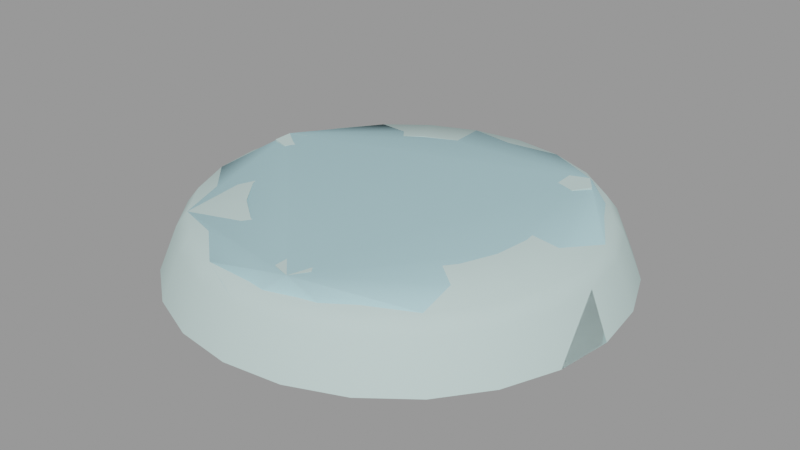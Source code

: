 # Source: groundlight001.blend  (saved by Blender 2.92.15; exported with 4.5.12 LTS)
import bpy
from mathutils import Matrix  # noqa: F401  (used for matrix-valued properties, if any)

bpy.ops.wm.read_factory_settings(use_empty=True)
scene = bpy.context.scene
scene.name = 'groundlight001.qc'

# ---- collections
col_groundlight001 = bpy.data.collections.new('groundlight001'); scene.collection.children.link(col_groundlight001)

# ---- materials (node trees are filled in below, after node groups)
mat_groundlight001_sheet = bpy.data.materials.new('groundlight001_sheet')
mat_groundlight001_sheet.use_transparent_shadow = False
mat_groundlight001_sheet.diffuse_color = (0.5445, 0.7087, 0.6888, 1.0)
mat_phy = bpy.data.materials.new('  phy')
mat_phy.use_transparent_shadow = False
mat_phy.diffuse_color = (0.4582, 0.724, 0.7865, 1.0)

# ---- material node trees

# ---- meshes
me_groundlight001_reference = bpy.data.meshes.new('groundlight001_reference')
me_groundlight001_reference.from_pydata([(-3.883, 1.01, 0.7825), (-4.329, 0.8268, 0.9759), (-3.874, 1.001, 0.9753), (-4.336, 0.8342, 0.7832), (0.8377, -4.456, 0.9763), (0.3485, -3.785, 0.9759), (0.3657, -4.306, 0.9765), (0.8034, -3.611, 0.9753), (1.11, -4.026, 0.9756), (0.831, -4.45, 0.7837), (1.101, -4.018, 0.7829), (0.3411, -3.778, 0.7832), (0.3596, -4.3, 0.7839), (0.7945, -3.602, 0.7825), (3.068, 2.537, 0.7837), (3.347, 2.96, 0.9756), (3.075, 2.53, 0.9763), (3.338, 2.968, 0.7829), (2.578, 3.208, 0.7832), (2.603, 2.68, 0.9765), (2.586, 3.201, 0.9759), (2.597, 2.686, 0.7839), (3.041, 3.375, 0.9753), (3.032, 3.384, 0.7825), (-3.847, 0.1626, 0.7837), (-3.568, 0.586, 0.9756), (-3.84, 0.1562, 0.9763), (-3.576, 0.5937, 0.7829), (-4.312, 0.3057, 0.9765), (-4.318, 0.3119, 0.7839), (-1.237, 4.727, 0.6382), (-1.731, 3.067, 0.8609), (-0.8856, 3.417, 0.8609), (-2.409, 4.241, 0.6382), (-2.458, 2.51, 0.8609), (-3.417, 3.468, 0.6382), (-3.015, 1.783, 0.8609), (-4.189, 2.461, 0.6382), (-3.365, 0.9374, 0.8609), (-4.675, 1.288, 0.6382), (-3.485, 0.02969, 0.8609), (-3.62, 3.672, 0.2664), (-4.439, 2.605, 0.2664), (-2.554, 4.491, 0.2664), (-1.311, 5.005, 0.2664), (0.02206, 5.181, 0.2664), (0.02206, 4.893, 0.6382), (0.02206, 3.537, 0.8609), (-4.839, 2.836, -0.849), (-5.399, 1.482, -0.849), (-4.954, 1.363, 0.2664), (-3.947, 3.998, -0.849), (-2.784, 4.89, -0.849), (-1.431, 5.451, -0.849), (0.02206, 5.642, -0.849), (1.475, 5.451, -0.849), (1.355, 5.005, 0.2664), (1.281, 4.727, 0.6382), (0.9297, 3.417, 0.8609), (2.454, 4.241, 0.6382), (1.776, 3.067, 0.8609), (2.598, 4.491, 0.2664), (3.665, 3.672, 0.2664), (3.461, 3.468, 0.6382), (4.483, 2.605, 0.2664), (4.234, 2.461, 0.6382), (4.998, 1.363, 0.2664), (4.719, 1.288, 0.6382), (5.173, 0.02969, 0.2664), (4.885, 0.02969, 0.6382), (4.998, -1.304, 0.2664), (4.719, -1.229, 0.6382), (4.483, -2.546, 0.2664), (4.234, -2.402, 0.6382), (3.665, -3.613, 0.2664), (3.461, -3.409, 0.6382), (2.598, -4.431, 0.2664), (2.454, -4.182, 0.6382), (2.502, 2.51, 0.8609), (3.059, 1.783, 0.8609), (3.41, 0.9374, 0.8609), (3.529, 0.02969, 0.8609), (3.41, -0.878, 0.8609), (3.059, -1.724, 0.8609), (2.502, -2.45, 0.8609), (1.776, -3.007, 0.8609), (1.281, -4.668, 0.6382), (0.9297, -3.358, 0.8609), (2.828, 4.89, -0.849), (3.991, 3.998, -0.849), (4.883, 2.836, -0.849), (5.443, 1.482, -0.849), (5.635, 0.02969, -0.849), (5.443, -1.423, -0.849), (4.883, -2.777, -0.849), (3.991, -3.939, -0.849), (2.828, -4.831, -0.849), (1.475, -5.392, -0.849), (1.355, -4.946, 0.2664), (0.02206, -5.583, -0.849), (0.02206, -5.122, 0.2664), (-1.431, -5.392, -0.849), (-1.311, -4.946, 0.2664), (-2.784, -4.831, -0.849), (-2.554, -4.431, 0.2664), (-3.947, -3.939, -0.849), (-3.62, -3.613, 0.2664), (-4.839, -2.777, -0.849), (-4.439, -2.546, 0.2664), (-5.399, -1.423, -0.849), (-4.954, -1.304, 0.2664), (-5.591, 0.02969, -0.849), (-5.129, 0.02969, 0.2664), (0.02206, -4.833, 0.6382), (-1.237, -4.668, 0.6382), (-2.409, -4.182, 0.6382), (-3.417, -3.409, 0.6382), (-4.189, -2.402, 0.6382), (-4.675, -1.229, 0.6382), (-4.841, 0.02969, 0.6382), (0.02206, -3.477, 0.8609), (-0.8856, -3.358, 0.8609), (-1.731, -3.007, 0.8609), (-2.458, -2.45, 0.8609), (-3.015, -1.724, 0.8609), (-3.365, -0.878, 0.8609), (2.28, -0.5752, -0.04793), (2.359, 0.02969, -0.04793), (0.02206, 0.02969, 0.1136), (2.28, 0.6346, -0.04793), (2.046, 1.198, -0.04793), (1.675, 1.682, -0.04793), (1.191, 2.054, -0.04793), (0.627, 2.287, -0.04793), (0.02206, 2.367, -0.04793), (-0.5828, 2.287, -0.04793), (-1.147, 2.054, -0.04793), (-1.631, 1.682, -0.04793), (-2.002, 1.198, -0.04793), (-2.235, 0.6346, -0.04793), (-2.315, 0.02969, -0.04793), (-2.235, -0.5752, -0.04793), (-2.002, -1.139, -0.04793), (-1.631, -1.623, -0.04793), (-1.147, -1.994, -0.04793), (-0.5828, -2.228, -0.04793), (-3.365, -0.878, -0.5671), (-3.015, -1.724, -0.5671), (-3.485, 0.02969, -0.5671), (-3.365, 0.9374, -0.5671), (-3.015, 1.783, -0.5671), (-2.458, 2.51, -0.5671), (-1.731, 3.067, -0.5671), (-0.8856, 3.417, -0.5671), (0.02206, 3.537, -0.5671), (0.9297, 3.417, -0.5671), (2.046, -1.139, -0.04793), (3.059, -1.724, -0.5671), (2.502, -2.45, -0.5671), (1.675, -1.623, -0.04793), (1.776, -3.007, -0.5671), (1.191, -1.994, -0.04793), (0.9297, -3.358, -0.5671), (0.627, -2.228, -0.04793), (0.02206, -3.477, -0.5671), (0.02206, -2.307, -0.04793), (-0.8856, -3.358, -0.5671), (-1.731, -3.007, -0.5671), (-2.458, -2.45, -0.5671), (3.41, 0.9374, -0.5671), (3.529, 0.02969, -0.5671), (3.059, 1.783, -0.5671), (2.502, 2.51, -0.5671), (1.776, 3.067, -0.5671), (3.41, -0.878, -0.5671)], [], [(0, 1, 2), (0, 3, 1), (4, 5, 6), (4, 7, 5), (4, 8, 7), (9, 8, 4), (9, 10, 8), (11, 6, 5), (11, 12, 6), (12, 4, 6), (12, 9, 4), (10, 7, 8), (10, 13, 7), (13, 5, 7), (13, 11, 5), (14, 15, 16), (14, 17, 15), (18, 19, 20), (18, 21, 19), (21, 16, 19), (21, 14, 16), (17, 22, 15), (17, 23, 22), (23, 20, 22), (23, 18, 20), (24, 25, 26), (24, 27, 25), (3, 28, 1), (3, 29, 28), (29, 26, 28), (29, 24, 26), (27, 2, 25), (27, 0, 2), (30, 31, 32), (30, 33, 31), (33, 34, 31), (33, 35, 34), (35, 36, 34), (35, 37, 36), (37, 38, 36), (37, 39, 38), (39, 40, 38), (37, 41, 42), (37, 35, 41), (35, 43, 41), (35, 33, 43), (33, 44, 43), (33, 30, 44), (30, 45, 44), (30, 46, 45), (46, 30, 32), (46, 32, 47), (48, 49, 50), (48, 50, 42), (51, 48, 42), (51, 42, 41), (52, 51, 41), (52, 41, 43), (53, 52, 43), (53, 43, 44), (54, 53, 44), (54, 44, 45), (55, 54, 45), (55, 45, 56), (46, 56, 45), (46, 57, 56), (57, 46, 47), (57, 47, 58), (59, 57, 58), (59, 58, 60), (57, 61, 56), (57, 59, 61), (59, 62, 61), (59, 63, 62), (63, 64, 62), (63, 65, 64), (65, 66, 64), (65, 67, 66), (67, 68, 66), (67, 69, 68), (69, 70, 68), (69, 71, 70), (71, 72, 70), (71, 73, 72), (73, 74, 72), (73, 75, 74), (75, 76, 74), (75, 77, 76), (63, 59, 60), (63, 60, 78), (65, 63, 78), (65, 78, 79), (67, 65, 79), (67, 79, 80), (69, 67, 80), (69, 80, 81), (71, 69, 81), (71, 81, 82), (73, 71, 82), (73, 82, 83), (75, 73, 83), (75, 83, 84), (77, 75, 84), (77, 84, 85), (86, 77, 85), (86, 85, 87), (88, 55, 56), (88, 56, 61), (89, 88, 61), (89, 61, 62), (90, 89, 62), (90, 62, 64), (91, 90, 64), (91, 64, 66), (92, 91, 66), (92, 66, 68), (93, 92, 68), (93, 68, 70), (94, 93, 70), (94, 70, 72), (95, 94, 72), (95, 72, 74), (96, 95, 74), (96, 74, 76), (97, 96, 76), (97, 76, 98), (99, 97, 98), (99, 98, 100), (101, 99, 100), (101, 100, 102), (103, 101, 102), (103, 102, 104), (105, 103, 104), (105, 104, 106), (107, 105, 106), (107, 106, 108), (109, 107, 108), (109, 108, 110), (110, 111, 109), (110, 112, 111), (49, 111, 112), (49, 112, 50), (77, 98, 76), (77, 86, 98), (86, 100, 98), (86, 113, 100), (113, 102, 100), (113, 114, 102), (114, 104, 102), (114, 115, 104), (115, 106, 104), (115, 116, 106), (116, 108, 106), (116, 117, 108), (117, 110, 108), (117, 118, 110), (118, 112, 110), (118, 119, 112), (119, 50, 112), (113, 86, 87), (113, 87, 120), (114, 113, 120), (114, 120, 121), (115, 114, 121), (115, 121, 122), (116, 115, 122), (116, 122, 123), (117, 116, 123), (117, 123, 124), (118, 117, 124), (118, 124, 125), (118, 125, 40), (118, 40, 119), (39, 119, 40), (119, 39, 50), (39, 42, 50), (39, 37, 42), (16, 20, 19), (16, 22, 20), (16, 15, 22), (126, 127, 128), (127, 129, 128), (129, 130, 128), (130, 131, 128), (131, 132, 128), (132, 133, 128), (133, 134, 128), (134, 135, 128), (135, 136, 128), (136, 137, 128), (137, 138, 128), (138, 139, 128), (128, 139, 140), (140, 141, 128), (141, 142, 128), (142, 143, 128), (143, 144, 128), (144, 145, 128), (146, 147, 142), (146, 142, 141), (148, 146, 141), (148, 141, 140), (149, 148, 140), (149, 140, 139), (150, 149, 139), (150, 139, 138), (151, 150, 138), (151, 138, 137), (152, 151, 137), (152, 137, 136), (153, 152, 136), (153, 136, 135), (154, 153, 135), (154, 135, 134), (155, 154, 134), (155, 134, 133), (156, 126, 128), (157, 126, 156), (158, 157, 156), (158, 156, 159), (160, 158, 159), (160, 159, 161), (162, 160, 161), (162, 161, 163), (164, 162, 163), (164, 163, 165), (166, 164, 165), (166, 165, 145), (167, 166, 145), (167, 145, 144), (168, 167, 144), (168, 144, 143), (147, 168, 143), (147, 143, 142), (145, 165, 128), (165, 163, 128), (163, 161, 128), (161, 159, 128), (159, 156, 128), (26, 1, 28), (26, 2, 1), (26, 25, 2), (81, 169, 170), (81, 80, 169), (80, 171, 169), (80, 79, 171), (79, 172, 171), (79, 78, 172), (78, 173, 172), (78, 60, 173), (60, 155, 173), (60, 58, 155), (58, 154, 155), (58, 47, 154), (123, 167, 168), (123, 122, 167), (122, 166, 167), (122, 121, 166), (121, 164, 166), (121, 120, 164), (120, 162, 164), (120, 87, 162), (87, 160, 162), (87, 85, 160), (85, 158, 160), (85, 84, 158), (84, 157, 158), (84, 83, 157), (83, 174, 157), (83, 82, 174), (82, 170, 174), (82, 81, 170), (47, 153, 154), (47, 32, 153), (32, 152, 153), (32, 31, 152), (31, 151, 152), (31, 34, 151), (34, 150, 151), (34, 36, 150), (36, 149, 150), (36, 38, 149), (38, 148, 149), (38, 40, 148), (40, 146, 148), (40, 125, 146), (125, 147, 146), (125, 124, 147), (124, 168, 147), (124, 123, 168), (173, 155, 133), (173, 133, 132), (172, 173, 132), (172, 132, 131), (171, 172, 131), (171, 131, 130), (169, 171, 130), (169, 130, 129), (170, 169, 129), (170, 129, 127), (174, 170, 127), (174, 127, 126), (157, 174, 126)])
me_groundlight001_reference.polygons.foreach_set('use_smooth', [True] * 303)
_k = set([(0, 2), (1, 2), (1, 3), (1, 28), (2, 25), (4, 6), (4, 8), (4, 9), (5, 6), (5, 7), (5, 11), (6, 12), (7, 8), (7, 13), (8, 10), (14, 16), (15, 16), (15, 17), (15, 22), (16, 19), (18, 20), (19, 20), (19, 21), (20, 22), (22, 23), (24, 26), (25, 26), (25, 27), (26, 28), (28, 29), (31, 32), (31, 34), (32, 47), (34, 36), (36, 38), (38, 40), (40, 125), (47, 58), (58, 60), (60, 78), (78, 79), (79, 80), (80, 81), (81, 82), (82, 83), (83, 84), (84, 85), (85, 87), (87, 120), (120, 121), (121, 122), (122, 123), (123, 124), (124, 125), (146, 147), (146, 148), (147, 168), (148, 149), (149, 150), (150, 151), (151, 152), (152, 153), (153, 154), (154, 155), (155, 173), (157, 158), (157, 174), (158, 160), (160, 162), (162, 164), (164, 166), (166, 167), (167, 168), (169, 170), (169, 171), (170, 174), (171, 172), (172, 173)])
me_groundlight001_reference.attributes.new('sharp_edge', 'BOOLEAN', 'EDGE').data.foreach_set('value', [ (min(e.vertices), max(e.vertices)) in _k for e in me_groundlight001_reference.edges])
_uv = me_groundlight001_reference.uv_layers.new(name='UVMap')
_uv.uv.foreach_set('vector', [0.1557, 0.9876, 0.1218, 0.9737, 0.1564, 0.9869, 0.1557, 0.9876, 0.1212, 0.9742, 0.1218, 0.9737, 0.05227, 0.8258, 0.015, 0.8769, 0.01631, 0.8372, 0.05227, 0.8258, 0.04966, 0.8902, 0.015, 0.8769, 0.05227, 0.8258, 0.073, 0.8585, 0.04966, 0.8902, 0.05272, 0.8234, 0.07584, 0.8586, 0.05328, 0.8229, 0.05272, 0.8234, 0.07514, 0.8592, 0.07584, 0.8586, 0.01208, 0.8791, 0.01412, 0.8353, 0.0127, 0.8785, 0.01208, 0.8791, 0.01362, 0.8358, 0.01412, 0.8353, 0.01362, 0.8358, 0.05328, 0.8229, 0.01412, 0.8353, 0.01362, 0.8358, 0.05272, 0.8234, 0.05328, 0.8229, 0.07514, 0.8592, 0.05043, 0.893, 0.07584, 0.8586, 0.07514, 0.8592, 0.04969, 0.8937, 0.05043, 0.893, 0.04969, 0.8937, 0.0127, 0.8785, 0.05043, 0.893, 0.04969, 0.8937, 0.01208, 0.8791, 0.0127, 0.8785, 0.08326, 0.9033, 0.1045, 0.9356, 0.08378, 0.9028, 0.08326, 0.9033, 0.1039, 0.9361, 0.1045, 0.9356, 0.04594, 0.9545, 0.04781, 0.9142, 0.0465, 0.9539, 0.04594, 0.9545, 0.04735, 0.9147, 0.04781, 0.9142, 0.04735, 0.9147, 0.08378, 0.9028, 0.04781, 0.9142, 0.04735, 0.9147, 0.08326, 0.9033, 0.08378, 0.9028, 0.1039, 0.9361, 0.08117, 0.9672, 0.1045, 0.9356, 0.1039, 0.9361, 0.08048, 0.9678, 0.08117, 0.9672, 0.08048, 0.9678, 0.0465, 0.9539, 0.08117, 0.9672, 0.08048, 0.9678, 0.04594, 0.9545, 0.0465, 0.9539, 0.1585, 0.923, 0.1798, 0.9553, 0.159, 0.9226, 0.1585, 0.923, 0.1791, 0.9559, 0.1798, 0.9553, 0.1212, 0.9742, 0.1231, 0.9339, 0.1218, 0.9737, 0.1212, 0.9742, 0.1226, 0.9344, 0.1231, 0.9339, 0.1226, 0.9344, 0.159, 0.9226, 0.1231, 0.9339, 0.1226, 0.9344, 0.1585, 0.923, 0.159, 0.9226, 0.1791, 0.9559, 0.1564, 0.9869, 0.1798, 0.9553, 0.1791, 0.9559, 0.1557, 0.9876, 0.1564, 0.9869, 0.3547, 0.8805, 0.3298, 0.7457, 0.3847, 0.7684, 0.3547, 0.8805, 0.2717, 0.8462, 0.3298, 0.7457, 0.2717, 0.8462, 0.2826, 0.7095, 0.3298, 0.7457, 0.2717, 0.8462, 0.2005, 0.7916, 0.2826, 0.7095, 0.2005, 0.7916, 0.2464, 0.6623, 0.2826, 0.7095, 0.2005, 0.7916, 0.1459, 0.7204, 0.2464, 0.6623, 0.1459, 0.7204, 0.2237, 0.6074, 0.2464, 0.6623, 0.1459, 0.7204, 0.1116, 0.6374, 0.2237, 0.6074, 0.1116, 0.6374, 0.2159, 0.5485, 0.2237, 0.6074, 0.1459, 0.7204, 0.1829, 0.8092, 0.1243, 0.7328, 0.1459, 0.7204, 0.2005, 0.7916, 0.1829, 0.8092, 0.2005, 0.7916, 0.2593, 0.8678, 0.1829, 0.8092, 0.2005, 0.7916, 0.2717, 0.8462, 0.2593, 0.8678, 0.2717, 0.8462, 0.3482, 0.9047, 0.2593, 0.8678, 0.2717, 0.8462, 0.3547, 0.8805, 0.3482, 0.9047, 0.3547, 0.8805, 0.4436, 0.9172, 0.3482, 0.9047, 0.3547, 0.8805, 0.4436, 0.8923, 0.4436, 0.9172, 0.4436, 0.8923, 0.3547, 0.8805, 0.3847, 0.7684, 0.4436, 0.8923, 0.3847, 0.7684, 0.4436, 0.7762, 0.05944, 0.7703, 0.01512, 0.6633, 0.08745, 0.6439, 0.05944, 0.7703, 0.08745, 0.6439, 0.1243, 0.7328, 0.1299, 0.8622, 0.05944, 0.7703, 0.1243, 0.7328, 0.1299, 0.8622, 0.1243, 0.7328, 0.1829, 0.8092, 0.2218, 0.9327, 0.1299, 0.8622, 0.1829, 0.8092, 0.2218, 0.9327, 0.1829, 0.8092, 0.2593, 0.8678, 0.3288, 0.977, 0.2218, 0.9327, 0.2593, 0.8678, 0.3288, 0.977, 0.2593, 0.8678, 0.3482, 0.9047, 0.4436, 0.9921, 0.3288, 0.977, 0.3482, 0.9047, 0.4436, 0.9921, 0.3482, 0.9047, 0.4436, 0.9172, 0.5585, 0.977, 0.4436, 0.9921, 0.4436, 0.9172, 0.5585, 0.977, 0.4436, 0.9172, 0.5391, 0.9047, 0.4436, 0.8923, 0.5391, 0.9047, 0.4436, 0.9172, 0.4436, 0.8923, 0.5326, 0.8805, 0.5391, 0.9047, 0.5326, 0.8805, 0.4436, 0.8923, 0.4436, 0.7762, 0.5326, 0.8805, 0.4436, 0.7762, 0.5026, 0.7684, 0.6155, 0.8462, 0.5326, 0.8805, 0.5026, 0.7684, 0.6155, 0.8462, 0.5026, 0.7684, 0.5575, 0.7457, 0.5326, 0.8805, 0.628, 0.8678, 0.5391, 0.9047, 0.5326, 0.8805, 0.6155, 0.8462, 0.628, 0.8678, 0.6155, 0.8462, 0.7044, 0.8092, 0.628, 0.8678, 0.6155, 0.8462, 0.6867, 0.7916, 0.7044, 0.8092, 0.6867, 0.7916, 0.763, 0.7328, 0.7044, 0.8092, 0.6867, 0.7916, 0.7414, 0.7204, 0.763, 0.7328, 0.7414, 0.7204, 0.7998, 0.6439, 0.763, 0.7328, 0.7414, 0.7204, 0.7757, 0.6374, 0.7998, 0.6439, 0.7757, 0.6374, 0.8124, 0.5485, 0.7998, 0.6439, 0.7757, 0.6374, 0.7874, 0.5485, 0.8124, 0.5485, 0.7874, 0.5485, 0.7998, 0.453, 0.8124, 0.5485, 0.7874, 0.5485, 0.7757, 0.4595, 0.7998, 0.453, 0.7757, 0.4595, 0.763, 0.3641, 0.7998, 0.453, 0.7757, 0.4595, 0.7414, 0.3766, 0.763, 0.3641, 0.7414, 0.3766, 0.7044, 0.2877, 0.763, 0.3641, 0.7414, 0.3766, 0.6867, 0.3054, 0.7044, 0.2877, 0.6867, 0.3054, 0.628, 0.2291, 0.7044, 0.2877, 0.6867, 0.3054, 0.6155, 0.2507, 0.628, 0.2291, 0.6867, 0.7916, 0.6155, 0.8462, 0.5575, 0.7457, 0.6867, 0.7916, 0.5575, 0.7457, 0.6047, 0.7095, 0.7414, 0.7204, 0.6867, 0.7916, 0.6047, 0.7095, 0.7414, 0.7204, 0.6047, 0.7095, 0.6409, 0.6623, 0.7757, 0.6374, 0.7414, 0.7204, 0.6409, 0.6623, 0.7757, 0.6374, 0.6409, 0.6623, 0.6636, 0.6074, 0.7874, 0.5485, 0.7757, 0.6374, 0.6636, 0.6074, 0.7874, 0.5485, 0.6636, 0.6074, 0.6714, 0.5485, 0.7757, 0.4595, 0.7874, 0.5485, 0.6714, 0.5485, 0.7757, 0.4595, 0.6714, 0.5485, 0.6636, 0.4895, 0.7414, 0.3766, 0.7757, 0.4595, 0.6636, 0.4895, 0.7414, 0.3766, 0.6636, 0.4895, 0.6409, 0.4346, 0.6867, 0.3054, 0.7414, 0.3766, 0.6409, 0.4346, 0.6867, 0.3054, 0.6409, 0.4346, 0.6047, 0.3874, 0.6155, 0.2507, 0.6867, 0.3054, 0.6047, 0.3874, 0.6155, 0.2507, 0.6047, 0.3874, 0.5575, 0.3512, 0.5326, 0.2164, 0.6155, 0.2507, 0.5575, 0.3512, 0.5326, 0.2164, 0.5575, 0.3512, 0.5026, 0.3285, 0.6655, 0.9327, 0.5585, 0.977, 0.5391, 0.9047, 0.6655, 0.9327, 0.5391, 0.9047, 0.628, 0.8678, 0.7573, 0.8622, 0.6655, 0.9327, 0.628, 0.8678, 0.7573, 0.8622, 0.628, 0.8678, 0.7044, 0.8092, 0.8278, 0.7703, 0.7573, 0.8622, 0.7044, 0.8092, 0.8278, 0.7703, 0.7044, 0.8092, 0.763, 0.7328, 0.8722, 0.6633, 0.8278, 0.7703, 0.763, 0.7328, 0.8722, 0.6633, 0.763, 0.7328, 0.7998, 0.6439, 0.8873, 0.5485, 0.8722, 0.6633, 0.7998, 0.6439, 0.8873, 0.5485, 0.7998, 0.6439, 0.8124, 0.5485, 0.8722, 0.4336, 0.8873, 0.5485, 0.8124, 0.5485, 0.8722, 0.4336, 0.8124, 0.5485, 0.7998, 0.453, 0.8278, 0.3266, 0.8722, 0.4336, 0.7998, 0.453, 0.8278, 0.3266, 0.7998, 0.453, 0.763, 0.3641, 0.7573, 0.2348, 0.8278, 0.3266, 0.763, 0.3641, 0.7573, 0.2348, 0.763, 0.3641, 0.7044, 0.2877, 0.6655, 0.1643, 0.7573, 0.2348, 0.7044, 0.2877, 0.6655, 0.1643, 0.7044, 0.2877, 0.628, 0.2291, 0.5585, 0.1199, 0.6655, 0.1643, 0.628, 0.2291, 0.5585, 0.1199, 0.628, 0.2291, 0.5391, 0.1923, 0.4436, 0.1048, 0.5585, 0.1199, 0.5391, 0.1923, 0.4436, 0.1048, 0.5391, 0.1923, 0.4436, 0.1797, 0.3288, 0.1199, 0.4436, 0.1048, 0.4436, 0.1797, 0.3288, 0.1199, 0.4436, 0.1797, 0.3482, 0.1923, 0.2218, 0.1643, 0.3288, 0.1199, 0.3482, 0.1923, 0.2218, 0.1643, 0.3482, 0.1923, 0.2593, 0.2291, 0.1299, 0.2348, 0.2218, 0.1643, 0.2593, 0.2291, 0.1299, 0.2348, 0.2593, 0.2291, 0.1829, 0.2877, 0.05944, 0.3266, 0.1299, 0.2348, 0.1829, 0.2877, 0.05944, 0.3266, 0.1829, 0.2877, 0.1243, 0.3641, 0.01512, 0.4336, 0.05944, 0.3266, 0.1243, 0.3641, 0.01512, 0.4336, 0.1243, 0.3641, 0.08745, 0.453, 0.08745, 0.453, 0.0, 0.5485, 0.01512, 0.4336, 0.08745, 0.453, 0.07488, 0.5485, 0.0, 0.5485, 0.01512, 0.6633, 0.0, 0.5485, 0.07488, 0.5485, 0.01512, 0.6633, 0.07488, 0.5485, 0.08745, 0.6439, 0.6155, 0.2507, 0.5391, 0.1923, 0.628, 0.2291, 0.6155, 0.2507, 0.5326, 0.2164, 0.5391, 0.1923, 0.5326, 0.2164, 0.4436, 0.1797, 0.5391, 0.1923, 0.5326, 0.2164, 0.4436, 0.2047, 0.4436, 0.1797, 0.4436, 0.2047, 0.3482, 0.1923, 0.4436, 0.1797, 0.4436, 0.2047, 0.3547, 0.2164, 0.3482, 0.1923, 0.3547, 0.2164, 0.2593, 0.2291, 0.3482, 0.1923, 0.3547, 0.2164, 0.2717, 0.2507, 0.2593, 0.2291, 0.2717, 0.2507, 0.1829, 0.2877, 0.2593, 0.2291, 0.2717, 0.2507, 0.2005, 0.3054, 0.1829, 0.2877, 0.2005, 0.3054, 0.1243, 0.3641, 0.1829, 0.2877, 0.2005, 0.3054, 0.1459, 0.3766, 0.1243, 0.3641, 0.1459, 0.3766, 0.08745, 0.453, 0.1243, 0.3641, 0.1459, 0.3766, 0.1116, 0.4595, 0.08745, 0.453, 0.1116, 0.4595, 0.07488, 0.5485, 0.08745, 0.453, 0.1116, 0.4595, 0.09984, 0.5485, 0.07488, 0.5485, 0.09984, 0.5485, 0.08745, 0.6439, 0.07488, 0.5485, 0.4436, 0.2047, 0.5326, 0.2164, 0.5026, 0.3285, 0.4436, 0.2047, 0.5026, 0.3285, 0.4436, 0.3207, 0.3547, 0.2164, 0.4436, 0.2047, 0.4436, 0.3207, 0.3547, 0.2164, 0.4436, 0.3207, 0.3847, 0.3285, 0.2717, 0.2507, 0.3547, 0.2164, 0.3847, 0.3285, 0.2717, 0.2507, 0.3847, 0.3285, 0.3298, 0.3512, 0.2005, 0.3054, 0.2717, 0.2507, 0.3298, 0.3512, 0.2005, 0.3054, 0.3298, 0.3512, 0.2826, 0.3874, 0.1459, 0.3766, 0.2005, 0.3054, 0.2826, 0.3874, 0.1459, 0.3766, 0.2826, 0.3874, 0.2464, 0.4346, 0.1116, 0.4595, 0.1459, 0.3766, 0.2464, 0.4346, 0.1116, 0.4595, 0.2464, 0.4346, 0.2237, 0.4895, 0.1116, 0.4595, 0.2237, 0.4895, 0.2159, 0.5485, 0.1116, 0.4595, 0.2159, 0.5485, 0.09984, 0.5485, 0.1116, 0.6374, 0.09984, 0.5485, 0.2159, 0.5485, 0.09984, 0.5485, 0.1116, 0.6374, 0.08745, 0.6439, 0.1116, 0.6374, 0.1243, 0.7328, 0.08745, 0.6439, 0.1116, 0.6374, 0.1459, 0.7204, 0.1243, 0.7328, 0.08378, 0.9028, 0.0465, 0.9539, 0.04781, 0.9142, 0.08378, 0.9028, 0.08117, 0.9672, 0.0465, 0.9539, 0.08378, 0.9028, 0.1045, 0.9356, 0.08117, 0.9672, 0.5838, 0.5124, 0.5888, 0.55, 0.4436, 0.55, 0.5888, 0.55, 0.5838, 0.5876, 0.4436, 0.55, 0.5838, 0.5876, 0.5693, 0.6226, 0.4436, 0.55, 0.5693, 0.6226, 0.5463, 0.6526, 0.4436, 0.55, 0.5463, 0.6526, 0.5162, 0.6757, 0.4436, 0.55, 0.5162, 0.6757, 0.4812, 0.6902, 0.4436, 0.55, 0.4812, 0.6902, 0.4436, 0.6951, 0.4436, 0.55, 0.4436, 0.6951, 0.4061, 0.6902, 0.4436, 0.55, 0.4061, 0.6902, 0.3711, 0.6757, 0.4436, 0.55, 0.3711, 0.6757, 0.341, 0.6526, 0.4436, 0.55, 0.341, 0.6526, 0.3179, 0.6226, 0.4436, 0.55, 0.3179, 0.6226, 0.3034, 0.5876, 0.4436, 0.55, 0.4436, 0.55, 0.3034, 0.5876, 0.2985, 0.55, 0.2985, 0.55, 0.3034, 0.5124, 0.4436, 0.55, 0.3034, 0.5124, 0.3179, 0.4774, 0.4436, 0.55, 0.3179, 0.4774, 0.341, 0.4474, 0.4436, 0.55, 0.341, 0.4474, 0.3711, 0.4243, 0.4436, 0.55, 0.3711, 0.4243, 0.4061, 0.4098, 0.4436, 0.55, 0.2333, 0.4936, 0.255, 0.4411, 0.3179, 0.4774, 0.2333, 0.4936, 0.3179, 0.4774, 0.3034, 0.5124, 0.2259, 0.55, 0.2333, 0.4936, 0.3034, 0.5124, 0.2259, 0.55, 0.3034, 0.5124, 0.2985, 0.55, 0.2333, 0.6064, 0.2259, 0.55, 0.2985, 0.55, 0.2333, 0.6064, 0.2985, 0.55, 0.3034, 0.5876, 0.255, 0.6589, 0.2333, 0.6064, 0.3034, 0.5876, 0.255, 0.6589, 0.3034, 0.5876, 0.3179, 0.6226, 0.2896, 0.704, 0.255, 0.6589, 0.3179, 0.6226, 0.2896, 0.704, 0.3179, 0.6226, 0.341, 0.6526, 0.3347, 0.7386, 0.2896, 0.704, 0.341, 0.6526, 0.3347, 0.7386, 0.341, 0.6526, 0.3711, 0.6757, 0.3873, 0.7603, 0.3347, 0.7386, 0.3711, 0.6757, 0.3873, 0.7603, 0.3711, 0.6757, 0.4061, 0.6902, 0.4436, 0.7678, 0.3873, 0.7603, 0.4061, 0.6902, 0.4436, 0.7678, 0.4061, 0.6902, 0.4436, 0.6951, 0.5, 0.7603, 0.4436, 0.7678, 0.4436, 0.6951, 0.5, 0.7603, 0.4436, 0.6951, 0.4812, 0.6902, 0.5693, 0.4774, 0.5838, 0.5124, 0.4436, 0.55, 0.6322, 0.4411, 0.5838, 0.5124, 0.5693, 0.4774, 0.5976, 0.396, 0.6322, 0.4411, 0.5693, 0.4774, 0.5976, 0.396, 0.5693, 0.4774, 0.5463, 0.4474, 0.5525, 0.3614, 0.5976, 0.396, 0.5463, 0.4474, 0.5525, 0.3614, 0.5463, 0.4474, 0.5162, 0.4243, 0.5, 0.3396, 0.5525, 0.3614, 0.5162, 0.4243, 0.5, 0.3396, 0.5162, 0.4243, 0.4812, 0.4098, 0.4436, 0.3322, 0.5, 0.3396, 0.4812, 0.4098, 0.4436, 0.3322, 0.4812, 0.4098, 0.4436, 0.4049, 0.3873, 0.3396, 0.4436, 0.3322, 0.4436, 0.4049, 0.3873, 0.3396, 0.4436, 0.4049, 0.4061, 0.4098, 0.3347, 0.3614, 0.3873, 0.3396, 0.4061, 0.4098, 0.3347, 0.3614, 0.4061, 0.4098, 0.3711, 0.4243, 0.2896, 0.396, 0.3347, 0.3614, 0.3711, 0.4243, 0.2896, 0.396, 0.3711, 0.4243, 0.341, 0.4474, 0.255, 0.4411, 0.2896, 0.396, 0.341, 0.4474, 0.255, 0.4411, 0.341, 0.4474, 0.3179, 0.4774, 0.4061, 0.4098, 0.4436, 0.4049, 0.4436, 0.55, 0.4436, 0.4049, 0.4812, 0.4098, 0.4436, 0.55, 0.4812, 0.4098, 0.5162, 0.4243, 0.4436, 0.55, 0.5162, 0.4243, 0.5463, 0.4474, 0.4436, 0.55, 0.5463, 0.4474, 0.5693, 0.4774, 0.4436, 0.55, 0.159, 0.9226, 0.1218, 0.9737, 0.1231, 0.9339, 0.159, 0.9226, 0.1564, 0.9869, 0.1218, 0.9737, 0.159, 0.9226, 0.1798, 0.9553, 0.1564, 0.9869, 1.0, 0.25, 0.9084, 0.2083, 0.9084, 0.25, 1.0, 0.25, 1.0, 0.2083, 0.9084, 0.2083, 1.0, 0.2083, 0.9084, 0.1667, 0.9084, 0.2083, 1.0, 0.2083, 1.0, 0.1667, 0.9084, 0.1667, 1.0, 0.1667, 0.9084, 0.125, 0.9084, 0.1667, 1.0, 0.1667, 1.0, 0.125, 0.9084, 0.125, 1.0, 0.125, 0.9084, 0.08333, 0.9084, 0.125, 1.0, 0.125, 1.0, 0.08333, 0.9084, 0.08333, 1.0, 0.08333, 0.9084, 0.04167, 0.9084, 0.08333, 1.0, 0.08333, 1.0, 0.04167, 0.9084, 0.04167, 1.0, 0.04167, 0.9084, 0.0, 0.9084, 0.04167, 1.0, 0.04167, 1.0, 0.0, 0.9084, 0.0, 1.0, 0.625, 0.9084, 0.5833, 0.9084, 0.625, 1.0, 0.625, 1.0, 0.5833, 0.9084, 0.5833, 1.0, 0.5833, 0.9084, 0.5417, 0.9084, 0.5833, 1.0, 0.5833, 1.0, 0.5417, 0.9084, 0.5417, 1.0, 0.5417, 0.9084, 0.5, 0.9084, 0.5417, 1.0, 0.5417, 1.0, 0.5, 0.9084, 0.5, 1.0, 0.5, 0.9084, 0.4583, 0.9084, 0.5, 1.0, 0.5, 1.0, 0.4583, 0.9084, 0.4583, 1.0, 0.4583, 0.9084, 0.4167, 0.9084, 0.4583, 1.0, 0.4583, 1.0, 0.4167, 0.9084, 0.4167, 1.0, 0.4167, 0.9084, 0.375, 0.9084, 0.4167, 1.0, 0.4167, 1.0, 0.375, 0.9084, 0.375, 1.0, 0.375, 0.9084, 0.3333, 0.9084, 0.375, 1.0, 0.375, 1.0, 0.3333, 0.9084, 0.3333, 1.0, 0.3333, 0.9084, 0.2917, 0.9084, 0.3333, 1.0, 0.3333, 1.0, 0.2917, 0.9084, 0.2917, 1.0, 0.2917, 0.9084, 0.25, 0.9084, 0.2917, 1.0, 0.2917, 1.0, 0.25, 0.9084, 0.25, 1.0, 1.0, 0.9084, 0.9583, 0.9084, 1.0, 1.0, 1.0, 1.0, 0.9583, 0.9084, 0.9583, 1.0, 0.9583, 0.9084, 0.9167, 0.9084, 0.9583, 1.0, 0.9583, 1.0, 0.9167, 0.9084, 0.9167, 1.0, 0.9167, 0.9084, 0.875, 0.9084, 0.9167, 1.0, 0.9167, 1.0, 0.875, 0.9084, 0.875, 1.0, 0.875, 0.9084, 0.8333, 0.9084, 0.875, 1.0, 0.875, 1.0, 0.8333, 0.9084, 0.8333, 1.0, 0.8333, 0.9084, 0.7917, 0.9084, 0.8333, 1.0, 0.8333, 1.0, 0.7917, 0.9084, 0.7917, 1.0, 0.7917, 0.9084, 0.75, 0.9084, 0.7917, 1.0, 0.7917, 1.0, 0.75, 0.9084, 0.75, 1.0, 0.75, 0.9084, 0.7083, 0.9084, 0.75, 1.0, 0.75, 1.0, 0.7083, 0.9084, 0.7083, 1.0, 0.7083, 0.9084, 0.6667, 0.9084, 0.7083, 1.0, 0.7083, 1.0, 0.6667, 0.9084, 0.6667, 1.0, 0.6667, 0.9084, 0.625, 0.9084, 0.6667, 1.0, 0.6667, 1.0, 0.625, 0.9084, 0.625, 0.5525, 0.7386, 0.5, 0.7603, 0.4812, 0.6902, 0.5525, 0.7386, 0.4812, 0.6902, 0.5162, 0.6757, 0.5976, 0.704, 0.5525, 0.7386, 0.5162, 0.6757, 0.5976, 0.704, 0.5162, 0.6757, 0.5463, 0.6526, 0.6322, 0.6589, 0.5976, 0.704, 0.5463, 0.6526, 0.6322, 0.6589, 0.5463, 0.6526, 0.5693, 0.6226, 0.654, 0.6064, 0.6322, 0.6589, 0.5693, 0.6226, 0.654, 0.6064, 0.5693, 0.6226, 0.5838, 0.5876, 0.6614, 0.55, 0.654, 0.6064, 0.5838, 0.5876, 0.6614, 0.55, 0.5838, 0.5876, 0.5888, 0.55, 0.654, 0.4936, 0.6614, 0.55, 0.5888, 0.55, 0.654, 0.4936, 0.5888, 0.55, 0.5838, 0.5124, 0.6322, 0.4411, 0.654, 0.4936, 0.5838, 0.5124])
_uv.active_render = True
_uv = me_groundlight001_reference.uv_layers.new(name='lightmap')
_uv.uv.foreach_set('vector', [0.2065, 0.8626, 0.2263, 0.8202, 0.2263, 0.8626, 0.06718, 0.1384, 0.06718, 0.1808, 0.04746, 0.1808, 0.2293, 0.9081, 0.2717, 0.8656, 0.2717, 0.9081, 0.4555, 0.9525, 0.5435, 0.9101, 0.4555, 0.9101, 0.9565, 0.04445, 0.999, 0.04445, 0.999, 0.002002, 0.07018, 0.1808, 0.08991, 0.1384, 0.08991, 0.1808, 0.249, 0.8202, 0.249, 0.8626, 0.2293, 0.8626, 0.1838, 0.9081, 0.2035, 0.8656, 0.2035, 0.9081, 0.1828, 0.9071, 0.1828, 0.8646, 0.2025, 0.8646, 0.252, 0.8626, 0.2717, 0.8202, 0.2717, 0.8626, 0.02173, 0.09291, 0.02173, 0.1354, 0.002002, 0.1354, 0.02473, 0.1354, 0.04445, 0.09291, 0.04445, 0.1354, 0.2035, 0.8202, 0.2035, 0.8626, 0.1838, 0.8626, 0.2065, 0.9081, 0.2263, 0.8656, 0.2263, 0.9081, 0.2055, 0.9071, 0.2055, 0.8646, 0.2253, 0.8646, 0.248, 0.8192, 0.2283, 0.8616, 0.2283, 0.8192, 0.02173, 0.1384, 0.02173, 0.1808, 0.002002, 0.1808, 0.02473, 0.1808, 0.04445, 0.1384, 0.04445, 0.1808, 0.06718, 0.09291, 0.06718, 0.1354, 0.04746, 0.1354, 0.07018, 0.1354, 0.08991, 0.09291, 0.08991, 0.1354, 0.251, 0.8616, 0.251, 0.8192, 0.2707, 0.8192, 0.2025, 0.8192, 0.1828, 0.8616, 0.1828, 0.8192, 0.9763, 0.04746, 0.9763, 0.08991, 0.9565, 0.08991, 0.2253, 0.8192, 0.2055, 0.8616, 0.2055, 0.8192, 0.04646, 0.1798, 0.04646, 0.1374, 0.06618, 0.1374, 0.08891, 0.1374, 0.06918, 0.1798, 0.06918, 0.1374, 0.001001, 0.1798, 0.001001, 0.1374, 0.02073, 0.1374, 0.04345, 0.1374, 0.02373, 0.1798, 0.02373, 0.1374, 0.04646, 0.1344, 0.04646, 0.09191, 0.06618, 0.09191, 0.08891, 0.09191, 0.06918, 0.1344, 0.06918, 0.09191, 0.001001, 0.1344, 0.001001, 0.09191, 0.02073, 0.09191, 0.04345, 0.09191, 0.02373, 0.1344, 0.02373, 0.09191, 0.9555, 0.08891, 0.9555, 0.04646, 0.9753, 0.04646, 0.6354, 0.7293, 0.5475, 0.8172, 0.6354, 0.8172, 0.1838, 0.8172, 0.2717, 0.8172, 0.2717, 0.7293, 0.6354, 0.3656, 0.5475, 0.4535, 0.6354, 0.4535, 0.002002, 0.3626, 0.08991, 0.3626, 0.08991, 0.2747, 0.2717, 0.002002, 0.1838, 0.08991, 0.2717, 0.08991, 0.09291, 0.3626, 0.1808, 0.3626, 0.1808, 0.2747, 0.8172, 0.2747, 0.7293, 0.3626, 0.8172, 0.3626, 0.09291, 0.6354, 0.1808, 0.6354, 0.1808, 0.5475, 0.1808, 0.7293, 0.09291, 0.8172, 0.1808, 0.8172, 0.9111, 0.4535, 0.9535, 0.3656, 0.9535, 0.4535, 0.09291, 0.999, 0.1808, 0.999, 0.1808, 0.9565, 0.9081, 0.9111, 0.8202, 0.9535, 0.9081, 0.9535, 0.8626, 0.4565, 0.8626, 0.5445, 0.8202, 0.5445, 0.9111, 0.6354, 0.9535, 0.5475, 0.9535, 0.6354, 0.1798, 0.9555, 0.09191, 0.9555, 0.09191, 0.998, 0.8172, 0.8202, 0.7293, 0.8626, 0.8172, 0.8626, 0.8626, 0.6384, 0.8626, 0.7263, 0.8202, 0.7263, 0.09291, 0.2717, 0.1808, 0.2717, 0.1808, 0.1838, 0.5445, 0.7293, 0.4565, 0.8172, 0.5445, 0.8172, 0.2717, 0.6384, 0.2717, 0.7263, 0.1838, 0.7263, 0.2747, 0.7263, 0.3626, 0.6384, 0.3626, 0.7263, 0.1808, 0.09291, 0.1808, 0.1808, 0.09291, 0.1808, 0.7293, 0.7263, 0.8172, 0.6384, 0.8172, 0.7263, 0.08991, 0.6384, 0.08991, 0.7263, 0.002002, 0.7263, 0.5475, 0.5445, 0.6354, 0.4565, 0.6354, 0.5445, 0.09191, 0.1798, 0.09191, 0.09191, 0.1798, 0.09191, 0.3656, 0.7263, 0.4535, 0.6384, 0.4535, 0.7263, 0.5445, 0.6384, 0.5445, 0.7263, 0.4565, 0.7263, 0.002002, 0.9081, 0.08991, 0.8202, 0.08991, 0.9081, 0.9081, 0.09291, 0.9081, 0.1808, 0.8202, 0.1808, 0.09291, 0.9081, 0.1808, 0.8202, 0.1808, 0.9081, 0.3626, 0.8656, 0.2747, 0.9081, 0.3626, 0.9081, 0.8626, 0.7293, 0.8626, 0.8172, 0.8202, 0.8172, 0.7293, 0.6354, 0.8172, 0.6354, 0.8172, 0.5475, 0.1828, 0.08891, 0.2707, 0.001001, 0.1828, 0.001001, 0.1798, 0.1828, 0.09191, 0.1828, 0.09191, 0.2707, 0.6354, 0.09291, 0.5475, 0.1808, 0.6354, 0.1808, 0.9525, 0.5465, 0.9101, 0.6344, 0.9101, 0.5465, 0.9081, 0.1838, 0.9081, 0.2717, 0.8656, 0.2717, 0.4535, 0.8656, 0.3656, 0.9081, 0.4535, 0.9081, 0.6384, 0.9535, 0.7263, 0.9535, 0.7263, 0.9111, 0.8192, 0.9525, 0.9071, 0.9101, 0.8192, 0.9101, 0.9535, 0.4565, 0.9535, 0.5445, 0.9111, 0.5445, 0.8172, 0.9111, 0.7293, 0.9535, 0.8172, 0.9535, 0.9101, 0.5435, 0.9101, 0.4555, 0.9525, 0.4555, 0.7283, 0.9525, 0.8162, 0.9101, 0.7283, 0.9101, 0.9535, 0.8202, 0.9535, 0.9081, 0.9111, 0.9081, 0.9525, 0.3646, 0.9101, 0.4525, 0.9101, 0.3646, 0.8626, 0.2747, 0.8626, 0.3626, 0.8202, 0.3626, 0.4535, 0.8202, 0.3656, 0.8626, 0.4535, 0.8626, 0.8626, 0.1838, 0.8626, 0.2717, 0.8202, 0.2717, 0.3626, 0.8202, 0.2747, 0.8626, 0.3626, 0.8626, 0.7253, 0.9101, 0.6374, 0.9101, 0.6374, 0.9525, 0.6354, 0.8202, 0.5475, 0.8626, 0.6354, 0.8626, 0.8626, 0.3656, 0.8626, 0.4535, 0.8202, 0.4535, 0.7293, 0.4535, 0.8172, 0.4535, 0.8172, 0.3656, 0.08991, 0.5475, 0.002002, 0.6354, 0.08991, 0.6354, 0.08891, 0.2737, 0.001001, 0.2737, 0.001001, 0.3616, 0.2717, 0.5475, 0.1838, 0.6354, 0.2717, 0.6354, 0.5475, 0.2717, 0.6354, 0.2717, 0.6354, 0.1838, 0.6354, 0.2747, 0.5475, 0.3626, 0.6354, 0.3626, 0.1798, 0.2737, 0.09191, 0.2737, 0.09191, 0.3616, 0.001001, 0.6344, 0.08891, 0.5465, 0.001001, 0.5465, 0.2747, 0.6354, 0.3626, 0.6354, 0.3626, 0.5475, 0.5465, 0.1798, 0.6344, 0.09191, 0.5465, 0.09191, 0.1798, 0.5465, 0.09191, 0.5465, 0.09191, 0.6344, 0.1828, 0.6344, 0.2707, 0.5465, 0.1828, 0.5465, 0.6344, 0.1828, 0.5465, 0.1828, 0.5465, 0.2707, 0.5465, 0.3616, 0.6344, 0.2737, 0.5465, 0.2737, 0.3616, 0.5465, 0.2737, 0.5465, 0.2737, 0.6344, 0.4535, 0.7293, 0.3656, 0.8172, 0.4535, 0.8172, 0.7293, 0.5445, 0.8172, 0.5445, 0.8172, 0.4565, 0.5465, 0.4525, 0.6344, 0.3646, 0.5465, 0.3646, 0.1808, 0.6384, 0.1808, 0.7263, 0.09291, 0.7263, 0.6344, 0.4555, 0.5465, 0.5435, 0.5465, 0.4555, 0.7263, 0.6384, 0.7263, 0.7263, 0.6384, 0.7263, 0.7293, 0.08991, 0.8172, 0.002002, 0.8172, 0.08991, 0.08991, 0.7293, 0.08991, 0.8172, 0.002002, 0.8172, 0.6384, 0.3626, 0.7263, 0.2747, 0.7263, 0.3626, 0.7263, 0.7293, 0.7263, 0.8172, 0.6384, 0.8172, 0.7293, 0.8172, 0.8172, 0.7293, 0.8172, 0.8172, 0.9081, 0.002002, 0.9081, 0.08991, 0.8202, 0.08991, 0.6384, 0.5445, 0.7263, 0.4565, 0.7263, 0.5445, 0.001001, 0.7253, 0.001001, 0.6374, 0.08891, 0.6374, 0.6384, 0.2717, 0.7263, 0.1838, 0.7263, 0.2717, 0.09191, 0.7253, 0.09191, 0.6374, 0.1798, 0.6374, 0.7253, 0.1828, 0.6374, 0.2707, 0.6374, 0.1828, 0.1828, 0.7253, 0.1828, 0.6374, 0.2707, 0.6374, 0.3616, 0.6374, 0.2737, 0.7253, 0.2737, 0.6374, 0.7263, 0.3656, 0.7263, 0.4535, 0.6384, 0.4535, 0.6384, 0.6354, 0.7263, 0.5475, 0.7263, 0.6354, 0.6354, 0.6384, 0.6354, 0.7263, 0.5475, 0.7263, 0.7253, 0.2737, 0.6374, 0.3616, 0.6374, 0.2737, 0.6374, 0.4525, 0.6374, 0.3646, 0.7253, 0.3646, 0.4525, 0.6374, 0.3646, 0.7253, 0.3646, 0.6374, 0.4555, 0.7253, 0.4555, 0.6374, 0.5435, 0.6374, 0.7253, 0.4555, 0.6374, 0.5435, 0.6374, 0.4555, 0.5465, 0.7253, 0.5465, 0.6374, 0.6344, 0.6374, 0.7253, 0.5465, 0.6374, 0.6344, 0.6374, 0.5465, 0.6374, 0.7253, 0.6374, 0.6374, 0.7253, 0.6374, 0.8162, 0.001001, 0.7283, 0.08891, 0.7283, 0.001001, 0.001001, 0.8162, 0.001001, 0.7283, 0.08891, 0.7283, 0.8162, 0.6374, 0.7283, 0.7253, 0.7283, 0.6374, 0.6374, 0.8162, 0.6374, 0.7283, 0.7253, 0.7283, 0.8162, 0.7283, 0.7283, 0.8162, 0.7283, 0.7283, 0.9071, 0.001001, 0.8192, 0.08891, 0.8192, 0.001001, 0.001001, 0.9071, 0.001001, 0.8192, 0.08891, 0.8192, 0.8192, 0.1798, 0.8192, 0.09191, 0.9071, 0.09191, 0.1798, 0.8192, 0.09191, 0.9071, 0.09191, 0.8192, 0.7263, 0.8202, 0.6384, 0.8626, 0.7263, 0.8626, 0.8626, 0.5475, 0.8626, 0.6354, 0.8202, 0.6354, 0.5445, 0.8202, 0.4565, 0.8626, 0.5445, 0.8626, 0.8192, 0.4525, 0.8192, 0.3646, 0.8616, 0.3646, 0.4555, 0.8616, 0.5435, 0.8192, 0.4555, 0.8192, 0.8192, 0.3616, 0.8192, 0.2737, 0.8616, 0.2737, 0.3646, 0.8616, 0.4525, 0.8192, 0.3646, 0.8192, 0.8192, 0.2707, 0.8192, 0.1828, 0.8616, 0.1828, 0.2737, 0.8616, 0.3616, 0.8192, 0.2737, 0.8192, 0.9101, 0.9071, 0.9101, 0.8192, 0.9525, 0.8192, 0.5465, 0.8616, 0.6344, 0.8192, 0.5465, 0.8192, 0.8192, 0.5435, 0.8192, 0.4555, 0.8616, 0.4555, 0.6374, 0.8616, 0.7253, 0.8192, 0.6374, 0.8192, 0.8192, 0.6344, 0.8192, 0.5465, 0.8616, 0.5465, 0.7283, 0.8616, 0.8162, 0.8192, 0.7283, 0.8192, 0.8192, 0.7253, 0.8192, 0.6374, 0.8616, 0.6374, 0.2737, 0.9071, 0.3616, 0.8646, 0.2737, 0.8646, 0.2747, 0.8172, 0.3626, 0.8172, 0.3626, 0.7293, 0.5465, 0.8162, 0.6344, 0.7283, 0.5465, 0.7283, 0.8162, 0.5465, 0.7283, 0.5465, 0.7283, 0.6344, 0.4555, 0.8162, 0.5435, 0.7283, 0.4555, 0.7283, 0.8162, 0.4555, 0.7283, 0.4555, 0.7283, 0.5435, 0.8172, 0.1838, 0.7293, 0.2717, 0.8172, 0.2717, 0.8162, 0.3646, 0.7283, 0.3646, 0.7283, 0.4525, 0.3646, 0.8162, 0.4525, 0.7283, 0.3646, 0.7283, 0.3616, 0.7283, 0.2737, 0.7283, 0.2737, 0.8162, 0.7283, 0.3616, 0.8162, 0.2737, 0.7283, 0.2737, 0.2707, 0.7283, 0.1828, 0.7283, 0.1828, 0.8162, 0.7283, 0.2707, 0.8162, 0.1828, 0.7283, 0.1828, 0.09191, 0.8162, 0.09191, 0.7283, 0.1798, 0.7283, 0.7293, 0.1808, 0.8172, 0.09291, 0.8172, 0.1808, 0.8162, 0.09191, 0.7283, 0.09191, 0.7283, 0.1798, 0.8192, 0.8162, 0.8192, 0.7283, 0.8616, 0.7283, 0.3646, 0.9071, 0.4525, 0.8646, 0.3646, 0.8646, 0.8646, 0.2707, 0.8646, 0.1828, 0.9071, 0.1828, 0.9111, 0.9535, 0.9535, 0.9111, 0.9535, 0.9535, 0.3656, 0.9535, 0.4535, 0.9111, 0.4535, 0.9535, 0.2707, 0.8646, 0.2283, 0.8646, 0.2283, 0.9071, 0.5445, 0.8656, 0.5445, 0.9081, 0.4565, 0.9081, 0.4555, 0.9071, 0.4555, 0.8646, 0.5435, 0.8646, 0.8172, 0.9081, 0.8172, 0.8656, 0.7293, 0.9081, 0.9111, 0.2717, 0.9535, 0.2717, 0.9535, 0.1838, 0.6354, 0.9081, 0.6354, 0.8656, 0.5475, 0.9081, 0.9081, 0.3626, 0.8656, 0.3626, 0.9081, 0.2747, 0.1808, 0.9111, 0.1808, 0.9535, 0.09291, 0.9535, 0.9535, 0.08991, 0.9111, 0.08991, 0.9535, 0.002002, 0.9071, 0.2737, 0.8646, 0.2737, 0.8646, 0.3616, 0.5465, 0.9071, 0.5465, 0.8646, 0.6344, 0.8646, 0.2717, 0.9535, 0.2717, 0.9111, 0.1838, 0.9535, 0.7263, 0.8656, 0.7263, 0.9081, 0.6384, 0.9081, 0.9081, 0.3656, 0.8656, 0.4535, 0.9081, 0.4535, 0.9071, 0.3646, 0.8646, 0.3646, 0.8646, 0.4525, 0.6374, 0.8646, 0.6374, 0.9071, 0.7253, 0.8646, 0.8656, 0.5445, 0.9081, 0.5445, 0.9081, 0.4565, 0.8646, 0.4555, 0.9071, 0.4555, 0.8646, 0.5435, 0.9535, 0.1808, 0.9111, 0.1808, 0.9535, 0.09291, 0.2747, 0.1808, 0.3626, 0.1808, 0.3626, 0.09291, 0.8202, 0.9081, 0.9081, 0.8656, 0.9081, 0.9081, 0.09291, 0.08991, 0.1808, 0.08991, 0.1808, 0.002002, 0.9535, 0.7293, 0.9111, 0.8172, 0.9535, 0.8172, 0.6384, 0.08991, 0.7263, 0.08991, 0.7263, 0.002002, 0.9081, 0.6384, 0.8656, 0.7263, 0.9081, 0.7263, 0.6384, 0.1808, 0.7263, 0.1808, 0.7263, 0.09291, 0.002002, 0.999, 0.08991, 0.9565, 0.08991, 0.999, 0.2747, 0.08991, 0.3626, 0.08991, 0.3626, 0.002002, 0.5475, 0.9535, 0.6354, 0.9111, 0.6354, 0.9535, 0.1838, 0.2717, 0.2717, 0.2717, 0.2717, 0.1838, 0.9081, 0.5475, 0.8656, 0.6354, 0.9081, 0.6354, 0.1838, 0.1808, 0.2717, 0.1808, 0.2717, 0.09291, 0.8202, 0.8626, 0.9081, 0.8202, 0.9081, 0.8626, 0.002002, 0.2717, 0.08991, 0.2717, 0.08991, 0.1838, 0.2747, 0.9535, 0.3626, 0.9111, 0.3626, 0.9535, 0.5475, 0.6354, 0.6354, 0.6354, 0.6354, 0.5475, 0.9081, 0.7293, 0.8656, 0.8172, 0.9081, 0.8172, 0.7283, 0.9071, 0.7283, 0.8646, 0.8162, 0.8646, 0.8646, 0.6344, 0.9071, 0.5465, 0.8646, 0.5465, 0.3656, 0.6354, 0.4535, 0.6354, 0.4535, 0.5475, 0.9071, 0.8192, 0.8192, 0.8616, 0.8192, 0.8192, 0.4565, 0.6354, 0.5445, 0.6354, 0.5445, 0.5475, 0.8646, 0.7253, 0.9071, 0.6374, 0.8646, 0.6374, 0.002002, 0.08991, 0.08991, 0.08991, 0.08991, 0.002002, 0.9071, 0.8646, 0.8192, 0.9071, 0.8192, 0.8646, 0.7253, 0.09191, 0.6374, 0.09191, 0.6374, 0.1798, 0.8646, 0.8162, 0.9071, 0.7283, 0.8646, 0.7283, 0.7253, 0.001001, 0.6374, 0.001001, 0.6374, 0.08891, 0.002002, 0.9535, 0.08991, 0.9111, 0.08991, 0.9535, 0.6344, 0.5465, 0.5465, 0.5465, 0.5465, 0.6344, 0.9535, 0.2747, 0.9111, 0.3626, 0.9535, 0.3626, 0.5435, 0.5465, 0.4555, 0.5465, 0.4555, 0.6344, 0.08891, 0.9101, 0.001001, 0.9525, 0.001001, 0.9101, 0.4525, 0.5465, 0.3646, 0.5465, 0.3646, 0.6344, 0.9535, 0.6384, 0.9111, 0.7263, 0.9535, 0.7263, 0.9525, 0.001001, 0.9101, 0.001001, 0.9101, 0.08891, 0.09191, 0.9101, 0.09191, 0.9525, 0.1798, 0.9101, 0.9525, 0.09191, 0.9101, 0.09191, 0.9101, 0.1798, 0.1828, 0.9525, 0.1828, 0.9101, 0.2707, 0.9101, 0.9101, 0.1828, 0.9525, 0.1828, 0.9101, 0.2707, 0.9525, 0.9101, 0.9101, 0.9525, 0.9101, 0.9101, 0.4525, 0.9101, 0.3646, 0.9525, 0.3646, 0.9101, 0.998, 0.001001, 0.9555, 0.001001, 0.9555, 0.04345, 0.1808, 0.4565, 0.09291, 0.5445, 0.1808, 0.5445, 0.4565, 0.4535, 0.5445, 0.4535, 0.5445, 0.3656, 0.3626, 0.2747, 0.2747, 0.3626, 0.3626, 0.3626, 0.4565, 0.08991, 0.5445, 0.08991, 0.5445, 0.002002, 0.2717, 0.3656, 0.1838, 0.4535, 0.2717, 0.4535, 0.3656, 0.2717, 0.4535, 0.2717, 0.4535, 0.1838, 0.4535, 0.2747, 0.3656, 0.3626, 0.4535, 0.3626, 0.2747, 0.4535, 0.3626, 0.4535, 0.3626, 0.3656, 0.5445, 0.1838, 0.4565, 0.2717, 0.5445, 0.2717, 0.3656, 0.5445, 0.4535, 0.5445, 0.4535, 0.4565, 0.5445, 0.4565, 0.4565, 0.5445, 0.5445, 0.5445, 0.5475, 0.08991, 0.6354, 0.08991, 0.6354, 0.002002, 0.3626, 0.4565, 0.2747, 0.5445, 0.3626, 0.5445, 0.4565, 0.3626, 0.5445, 0.3626, 0.5445, 0.2747, 0.4535, 0.002002, 0.3656, 0.08991, 0.4535, 0.08991, 0.3656, 0.4535, 0.4535, 0.4535, 0.4535, 0.3656, 0.08991, 0.4565, 0.002002, 0.5445, 0.08991, 0.5445, 0.4565, 0.1808, 0.5445, 0.1808, 0.5445, 0.09291, 0.5465, 0.08891, 0.6344, 0.001001, 0.5465, 0.001001, 0.5435, 0.4555, 0.4555, 0.4555, 0.4555, 0.5435, 0.4555, 0.4525, 0.5435, 0.3646, 0.4555, 0.3646, 0.4525, 0.4555, 0.3646, 0.4555, 0.3646, 0.5435, 0.4555, 0.3616, 0.5435, 0.2737, 0.4555, 0.2737, 0.3616, 0.4555, 0.2737, 0.4555, 0.2737, 0.5435, 0.2717, 0.2747, 0.1838, 0.3626, 0.2717, 0.3626, 0.2747, 0.2717, 0.3626, 0.2717, 0.3626, 0.1838, 0.4555, 0.2707, 0.5435, 0.1828, 0.4555, 0.1828, 0.1838, 0.5445, 0.2717, 0.5445, 0.2717, 0.4565, 0.1828, 0.5435, 0.2707, 0.4555, 0.1828, 0.4555, 0.1798, 0.4555, 0.09191, 0.4555, 0.09191, 0.5435, 0.4555, 0.1798, 0.5435, 0.09191, 0.4555, 0.09191, 0.08891, 0.4555, 0.001001, 0.4555, 0.001001, 0.5435, 0.4555, 0.08891, 0.5435, 0.001001, 0.4555, 0.001001, 0.4525, 0.3646, 0.3646, 0.3646, 0.3646, 0.4525, 0.2737, 0.4525, 0.3616, 0.3646, 0.2737, 0.3646, 0.4525, 0.2737, 0.3646, 0.2737, 0.3646, 0.3616, 0.3646, 0.2707, 0.4525, 0.1828, 0.3646, 0.1828, 0.2707, 0.3646, 0.1828, 0.3646, 0.1828, 0.4525, 0.1808, 0.3656, 0.09291, 0.4535, 0.1808, 0.4535, 0.1798, 0.3646, 0.09191, 0.3646, 0.09191, 0.4525, 0.4535, 0.09291, 0.3656, 0.1808, 0.4535, 0.1808, 0.4525, 0.09191, 0.3646, 0.09191, 0.3646, 0.1798, 0.3646, 0.08891, 0.4525, 0.001001, 0.3646, 0.001001, 0.002002, 0.4535, 0.08991, 0.4535, 0.08991, 0.3656, 0.001001, 0.4525, 0.08891, 0.3646, 0.001001, 0.3646, 0.3616, 0.2737, 0.2737, 0.2737, 0.2737, 0.3616, 0.2737, 0.2707, 0.3616, 0.1828, 0.2737, 0.1828, 0.2707, 0.2737, 0.1828, 0.2737, 0.1828, 0.3616, 0.3616, 0.09191, 0.2737, 0.09191, 0.2737, 0.1798, 0.9101, 0.3616, 0.9525, 0.2737, 0.9101, 0.2737, 0.3616, 0.001001, 0.2737, 0.001001, 0.2737, 0.08891, 0.6344, 0.9101, 0.5465, 0.9525, 0.5465, 0.9101, 0.2707, 0.1828, 0.1828, 0.1828, 0.1828, 0.2707, 0.9101, 0.7253, 0.9525, 0.6374, 0.9101, 0.6374, 0.2707, 0.09191, 0.1828, 0.09191, 0.1828, 0.1798, 0.08891, 0.9555, 0.001001, 0.998, 0.001001, 0.9555, 0.08891, 0.1828, 0.001001, 0.1828, 0.001001, 0.2707, 0.9101, 0.8162, 0.9525, 0.7283, 0.9101, 0.7283, 0.1798, 0.001001, 0.09191, 0.001001, 0.09191, 0.08891, 0.3616, 0.9101, 0.2737, 0.9525, 0.2737, 0.9101, 0.08891, 0.001001, 0.001001, 0.001001, 0.001001, 0.08891])
me_groundlight001_reference.materials.append(mat_groundlight001_sheet)
me_groundlight001_reference.use_remesh_fix_poles = True
me_groundlight001_reference.use_remesh_preserve_attributes = False
me_groundlight001_reference.use_mirror_vertex_groups = False
me_groundlight001_reference.update()
me_groundlight001_reference.normals_split_custom_set([tuple(v) for v in zip(*[iter([-0.359, 0.9318, 0.05333, -0.359, 0.9318, 0.05327, -0.359, 0.9318, 0.0533, -0.359, 0.9318, 0.05333, -0.359, 0.9318, 0.05326, -0.359, 0.9318, 0.05327, 0.0007797, 0.001179, 1.0, 0.0008831, 0.001187, 1.0, 0.0007665, 0.001102, 1.0, 0.0007797, 0.001179, 1.0, 0.0008408, 0.001222, 1.0, 0.0008831, 0.001187, 1.0, 0.0007797, 0.001179, 1.0, 0.0006409, 0.001214, 1.0, 0.0008408, 0.001222, 1.0, 0.8449, -0.5324, -0.05291, 0.8448, -0.5324, -0.05279, 0.8449, -0.5324, -0.05287, 0.8449, -0.5324, -0.05291, 0.8448, -0.5324, -0.05282, 0.8448, -0.5324, -0.05279, -0.9989, -0.0342, 0.03355, -0.9988, -0.03403, 0.03403, -0.9988, -0.03417, 0.03365, -0.9989, -0.0342, 0.03355, -0.9988, -0.03406, 0.03394, -0.9988, -0.03403, 0.03403, -0.3019, -0.9531, -0.02113, -0.3019, -0.9531, -0.02113, -0.3019, -0.9531, -0.02113, -0.3019, -0.9531, -0.02113, -0.3019, -0.9531, -0.02113, -0.3019, -0.9531, -0.02113, 0.8048, 0.5935, -0.01167, 0.8048, 0.5935, -0.01166, 0.8048, 0.5935, -0.01168, 0.8048, 0.5935, -0.01167, 0.8048, 0.5935, -0.01165, 0.8048, 0.5935, -0.01166, -0.359, 0.9318, 0.05333, -0.359, 0.9318, 0.05319, -0.359, 0.9318, 0.05329, -0.359, 0.9318, 0.05333, -0.359, 0.9318, 0.0533, -0.359, 0.9318, 0.05319, 0.8449, -0.5324, -0.05291, 0.8448, -0.5324, -0.05274, 0.8449, -0.5324, -0.05287, 0.8449, -0.5324, -0.05291, 0.8449, -0.5324, -0.05282, 0.8448, -0.5324, -0.05274, -0.9989, -0.03422, 0.0335, -0.9988, -0.03404, 0.03398, -0.9988, -0.03417, 0.03365, -0.9989, -0.03422, 0.0335, -0.9988, -0.03406, 0.03393, -0.9988, -0.03404, 0.03398, -0.3019, -0.9531, -0.02113, -0.3019, -0.9531, -0.02113, -0.3019, -0.9531, -0.02113, -0.3019, -0.9531, -0.02113, -0.3019, -0.9531, -0.02113, -0.3019, -0.9531, -0.02113, 0.8048, 0.5935, -0.01167, 0.8048, 0.5935, -0.01166, 0.8048, 0.5935, -0.01168, 0.8048, 0.5935, -0.01167, 0.8048, 0.5935, -0.01165, 0.8048, 0.5935, -0.01166, -0.359, 0.9318, 0.05329, -0.359, 0.9318, 0.05323, -0.359, 0.9318, 0.05325, -0.359, 0.9318, 0.05329, -0.359, 0.9318, 0.05326, -0.359, 0.9318, 0.05323, 0.8449, -0.5324, -0.05286, 0.8448, -0.5324, -0.05278, 0.8449, -0.5324, -0.05287, 0.8449, -0.5324, -0.05286, 0.8448, -0.5324, -0.05281, 0.8448, -0.5324, -0.05278, -0.9989, -0.03419, 0.03359, -0.9988, -0.03404, 0.03399, -0.9988, -0.03417, 0.03365, -0.9989, -0.03419, 0.03359, -0.9988, -0.03406, 0.03394, -0.9988, -0.03404, 0.03399, -0.3019, -0.9531, -0.02113, -0.3019, -0.9531, -0.02113, -0.3019, -0.9531, -0.02112, -0.3019, -0.9531, -0.02113, -0.3019, -0.9531, -0.02113, -0.3019, -0.9531, -0.02113, 0.8048, 0.5935, -0.01167, 0.8048, 0.5935, -0.01166, 0.8048, 0.5935, -0.01167, 0.8048, 0.5935, -0.01167, 0.8048, 0.5935, -0.01165, 0.8048, 0.5935, -0.01166, -0.1322, 0.4933, 0.8597, -0.08103, 0.1403, 0.9868, -0.04194, 0.1565, 0.9868, -0.1322, 0.4933, 0.8597, -0.2554, 0.4423, 0.8597, -0.08103, 0.1403, 0.9868, -0.2554, 0.4423, 0.8597, -0.1146, 0.1146, 0.9868, -0.08103, 0.1403, 0.9868, -0.2554, 0.4423, 0.8597, -0.3612, 0.3612, 0.8597, -0.1146, 0.1146, 0.9868, -0.3612, 0.3612, 0.8597, -0.1403, 0.08103, 0.9868, -0.1146, 0.1146, 0.9868, -0.3612, 0.3612, 0.8597, -0.4423, 0.2554, 0.8597, -0.1403, 0.08103, 0.9868, -0.4423, 0.2554, 0.8597, -0.1565, 0.04194, 0.9868, -0.1403, 0.08103, 0.9868, -0.4423, 0.2554, 0.8597, -0.4933, 0.1322, 0.8597, -0.1565, 0.04194, 0.9868, -0.4933, 0.1322, 0.8597, -0.1621, 0.0, 0.9868, -0.1565, 0.04194, 0.9868, -0.4423, 0.2554, 0.8597, -0.6115, 0.6115, 0.502, -0.749, 0.4324, 0.5021, -0.4423, 0.2554, 0.8597, -0.3612, 0.3612, 0.8597, -0.6115, 0.6115, 0.502, -0.3612, 0.3612, 0.8597, -0.4324, 0.749, 0.502, -0.6115, 0.6115, 0.502, -0.3612, 0.3612, 0.8597, -0.2554, 0.4423, 0.8597, -0.4324, 0.749, 0.502, -0.2554, 0.4423, 0.8597, -0.2238, 0.8354, 0.5021, -0.4324, 0.749, 0.502, -0.2554, 0.4423, 0.8597, -0.1322, 0.4933, 0.8597, -0.2238, 0.8354, 0.5021, -0.1322, 0.4933, 0.8597, 4.193e-06, 0.8648, 0.5021, -0.2238, 0.8354, 0.5021, -0.1322, 0.4933, 0.8597, 2.266e-06, 0.5107, 0.8597, 4.193e-06, 0.8648, 0.5021, 2.266e-06, 0.5107, 0.8597, -0.1322, 0.4933, 0.8597, -0.04194, 0.1565, 0.9868, 2.266e-06, 0.5107, 0.8597, -0.04194, 0.1565, 0.9868, 7.135e-07, 0.1621, 0.9868, -0.8003, 0.462, 0.3822, -0.8926, 0.2392, 0.3822, -0.8354, 0.2238, 0.5021, -0.8003, 0.462, 0.3822, -0.8354, 0.2238, 0.5021, -0.749, 0.4324, 0.5021, -0.6534, 0.6534, 0.3822, -0.8003, 0.462, 0.3822, -0.749, 0.4324, 0.5021, -0.6534, 0.6534, 0.3822, -0.749, 0.4324, 0.5021, -0.6115, 0.6115, 0.502, -0.462, 0.8003, 0.3822, -0.6534, 0.6534, 0.3822, -0.6115, 0.6115, 0.502, -0.462, 0.8003, 0.3822, -0.6115, 0.6115, 0.502, -0.4324, 0.749, 0.502, -0.2392, 0.8926, 0.3822, -0.462, 0.8003, 0.3822, -0.4324, 0.749, 0.502, -0.2392, 0.8926, 0.3822, -0.4324, 0.749, 0.502, -0.2238, 0.8354, 0.5021, -2.068e-06, 0.9241, 0.3822, -0.2392, 0.8926, 0.3822, -0.2238, 0.8354, 0.5021, -2.068e-06, 0.9241, 0.3822, -0.2238, 0.8354, 0.5021, 4.193e-06, 0.8648, 0.5021, 0.2392, 0.8926, 0.3822, -2.068e-06, 0.9241, 0.3822, 4.193e-06, 0.8648, 0.5021, 0.2392, 0.8926, 0.3822, 4.193e-06, 0.8648, 0.5021, 0.2238, 0.8354, 0.5021, 2.266e-06, 0.5107, 0.8597, 0.2238, 0.8354, 0.5021, 4.193e-06, 0.8648, 0.5021, 2.266e-06, 0.5107, 0.8597, 0.1322, 0.4933, 0.8597, 0.2238, 0.8354, 0.5021, 0.1322, 0.4933, 0.8597, 2.266e-06, 0.5107, 0.8597, 7.135e-07, 0.1621, 0.9868, 0.1322, 0.4933, 0.8597, 7.135e-07, 0.1621, 0.9868, 0.04194, 0.1565, 0.9868, 0.2554, 0.4423, 0.8597, 0.1322, 0.4933, 0.8597, 0.04194, 0.1565, 0.9868, 0.2554, 0.4423, 0.8597, 0.04194, 0.1565, 0.9868, 0.08103, 0.1403, 0.9868, 0.1322, 0.4933, 0.8597, 0.4324, 0.749, 0.5021, 0.2238, 0.8354, 0.5021, 0.1322, 0.4933, 0.8597, 0.2554, 0.4423, 0.8597, 0.4324, 0.749, 0.5021, 0.2554, 0.4423, 0.8597, 0.6115, 0.6115, 0.502, 0.4324, 0.749, 0.5021, 0.2554, 0.4423, 0.8597, 0.3612, 0.3611, 0.8597, 0.6115, 0.6115, 0.502, 0.3612, 0.3611, 0.8597, 0.749, 0.4324, 0.502, 0.6115, 0.6115, 0.502, 0.3612, 0.3611, 0.8597, 0.4423, 0.2554, 0.8597, 0.749, 0.4324, 0.502, 0.4423, 0.2554, 0.8597, 0.8354, 0.2238, 0.5021, 0.749, 0.4324, 0.502, 0.4423, 0.2554, 0.8597, 0.4933, 0.1322, 0.8597, 0.8354, 0.2238, 0.5021, 0.4933, 0.1322, 0.8597, 0.8648, -4.212e-06, 0.5021, 0.8354, 0.2238, 0.5021, 0.4933, 0.1322, 0.8597, 0.5107, -2.189e-06, 0.8597, 0.8648, -4.212e-06, 0.5021, 0.5107, -2.189e-06, 0.8597, 0.8354, -0.2238, 0.502, 0.8648, -4.212e-06, 0.5021, 0.5107, -2.189e-06, 0.8597, 0.4933, -0.1322, 0.8597, 0.8354, -0.2238, 0.502, 0.4933, -0.1322, 0.8597, 0.749, -0.4324, 0.502, 0.8354, -0.2238, 0.502, 0.4933, -0.1322, 0.8597, 0.4423, -0.2554, 0.8597, 0.749, -0.4324, 0.502, 0.4423, -0.2554, 0.8597, 0.6115, -0.6115, 0.502, 0.749, -0.4324, 0.502, 0.4423, -0.2554, 0.8597, 0.3612, -0.3612, 0.8597, 0.6115, -0.6115, 0.502, 0.3612, -0.3612, 0.8597, 0.4324, -0.749, 0.502, 0.6115, -0.6115, 0.502, 0.3612, -0.3612, 0.8597, 0.2554, -0.4424, 0.8597, 0.4324, -0.749, 0.502, 0.3612, 0.3611, 0.8597, 0.2554, 0.4423, 0.8597, 0.08103, 0.1403, 0.9868, 0.3612, 0.3611, 0.8597, 0.08103, 0.1403, 0.9868, 0.1146, 0.1146, 0.9868, 0.4423, 0.2554, 0.8597, 0.3612, 0.3611, 0.8597, 0.1146, 0.1146, 0.9868, 0.4423, 0.2554, 0.8597, 0.1146, 0.1146, 0.9868, 0.1403, 0.08103, 0.9868, 0.4933, 0.1322, 0.8597, 0.4423, 0.2554, 0.8597, 0.1403, 0.08103, 0.9868, 0.4933, 0.1322, 0.8597, 0.1403, 0.08103, 0.9868, 0.1565, 0.04194, 0.9868, 0.5107, -2.189e-06, 0.8597, 0.4933, 0.1322, 0.8597, 0.1565, 0.04194, 0.9868, 0.5107, -2.189e-06, 0.8597, 0.1565, 0.04194, 0.9868, 0.1621, -7.496e-07, 0.9868, 0.4933, -0.1322, 0.8597, 0.5107, -2.189e-06, 0.8597, 0.1621, -7.496e-07, 0.9868, 0.4933, -0.1322, 0.8597, 0.1621, -7.496e-07, 0.9868, 0.1565, -0.04194, 0.9868, 0.4423, -0.2554, 0.8597, 0.4933, -0.1322, 0.8597, 0.1565, -0.04194, 0.9868, 0.4423, -0.2554, 0.8597, 0.1565, -0.04194, 0.9868, 0.1403, -0.08103, 0.9868, 0.3612, -0.3612, 0.8597, 0.4423, -0.2554, 0.8597, 0.1403, -0.08103, 0.9868, 0.3612, -0.3612, 0.8597, 0.1403, -0.08103, 0.9868, 0.1146, -0.1146, 0.9868, 0.2554, -0.4424, 0.8597, 0.3612, -0.3612, 0.8597, 0.1146, -0.1146, 0.9868, 0.2554, -0.4424, 0.8597, 0.1146, -0.1146, 0.9868, 0.08103, -0.1403, 0.9868, 0.1322, -0.4933, 0.8597, 0.2554, -0.4424, 0.8597, 0.08103, -0.1403, 0.9868, 0.1322, -0.4933, 0.8597, 0.08103, -0.1403, 0.9868, 0.04194, -0.1565, 0.9868, 0.462, 0.8003, 0.3822, 0.2392, 0.8926, 0.3822, 0.2238, 0.8354, 0.5021, 0.462, 0.8003, 0.3822, 0.2238, 0.8354, 0.5021, 0.4324, 0.749, 0.5021, 0.6534, 0.6534, 0.3822, 0.462, 0.8003, 0.3822, 0.4324, 0.749, 0.5021, 0.6534, 0.6534, 0.3822, 0.4324, 0.749, 0.5021, 0.6115, 0.6115, 0.502, 0.8003, 0.462, 0.3822, 0.6534, 0.6534, 0.3822, 0.6115, 0.6115, 0.502, 0.8003, 0.462, 0.3822, 0.6115, 0.6115, 0.502, 0.749, 0.4324, 0.502, 0.8926, 0.2392, 0.3822, 0.8003, 0.462, 0.3822, 0.749, 0.4324, 0.502, 0.8926, 0.2392, 0.3822, 0.749, 0.4324, 0.502, 0.8354, 0.2238, 0.5021, 0.9241, 1.777e-06, 0.3822, 0.8926, 0.2392, 0.3822, 0.8354, 0.2238, 0.5021, 0.9241, 1.777e-06, 0.3822, 0.8354, 0.2238, 0.5021, 0.8648, -4.212e-06, 0.5021, 0.8926, -0.2392, 0.3822, 0.9241, 1.777e-06, 0.3822, 0.8648, -4.212e-06, 0.5021, 0.8926, -0.2392, 0.3822, 0.8648, -4.212e-06, 0.5021, 0.8354, -0.2238, 0.502, 0.8003, -0.462, 0.3822, 0.8926, -0.2392, 0.3822, 0.8354, -0.2238, 0.502, 0.8003, -0.462, 0.3822, 0.8354, -0.2238, 0.502, 0.749, -0.4324, 0.502, 0.6534, -0.6534, 0.3822, 0.8003, -0.462, 0.3822, 0.749, -0.4324, 0.502, 0.6534, -0.6534, 0.3822, 0.749, -0.4324, 0.502, 0.6115, -0.6115, 0.502, 0.462, -0.8003, 0.3822, 0.6534, -0.6534, 0.3822, 0.6115, -0.6115, 0.502, 0.462, -0.8003, 0.3822, 0.6115, -0.6115, 0.502, 0.4324, -0.749, 0.502, 0.2392, -0.8926, 0.3822, 0.462, -0.8003, 0.3822, 0.4324, -0.749, 0.502, 0.2392, -0.8926, 0.3822, 0.4324, -0.749, 0.502, 0.2238, -0.8354, 0.5021, 1.959e-06, -0.9241, 0.3822, 0.2392, -0.8926, 0.3822, 0.2238, -0.8354, 0.5021, 1.959e-06, -0.9241, 0.3822, 0.2238, -0.8354, 0.5021, -4.751e-06, -0.8648, 0.5021, -0.2392, -0.8926, 0.3822, 1.959e-06, -0.9241, 0.3822, -4.751e-06, -0.8648, 0.5021, -0.2392, -0.8926, 0.3822, -4.751e-06, -0.8648, 0.5021, -0.2238, -0.8354, 0.5021, -0.462, -0.8003, 0.3822, -0.2392, -0.8926, 0.3822, -0.2238, -0.8354, 0.5021, -0.462, -0.8003, 0.3822, -0.2238, -0.8354, 0.5021, -0.4324, -0.749, 0.502, -0.6534, -0.6534, 0.3822, -0.462, -0.8003, 0.3822, -0.4324, -0.749, 0.502, -0.6534, -0.6534, 0.3822, -0.4324, -0.749, 0.502, -0.6115, -0.6115, 0.502, -0.8003, -0.462, 0.3822, -0.6534, -0.6534, 0.3822, -0.6115, -0.6115, 0.502, -0.8003, -0.462, 0.3822, -0.6115, -0.6115, 0.502, -0.749, -0.4324, 0.502, -0.8926, -0.2392, 0.3822, -0.8003, -0.462, 0.3822, -0.749, -0.4324, 0.502, -0.8926, -0.2392, 0.3822, -0.749, -0.4324, 0.502, -0.8354, -0.2238, 0.5021, -0.8354, -0.2238, 0.5021, -0.9241, -1.786e-06, 0.3822, -0.8926, -0.2392, 0.3822, -0.8354, -0.2238, 0.5021, -0.8648, 4.773e-06, 0.5021, -0.9241, -1.786e-06, 0.3822, -0.8926, 0.2392, 0.3822, -0.9241, -1.786e-06, 0.3822, -0.8648, 4.773e-06, 0.5021, -0.8926, 0.2392, 0.3822, -0.8648, 4.773e-06, 0.5021, -0.8354, 0.2238, 0.5021, 0.2554, -0.4424, 0.8597, 0.2238, -0.8354, 0.5021, 0.4324, -0.749, 0.502, 0.2554, -0.4424, 0.8597, 0.1322, -0.4933, 0.8597, 0.2238, -0.8354, 0.5021, 0.1322, -0.4933, 0.8597, -4.751e-06, -0.8648, 0.5021, 0.2238, -0.8354, 0.5021, 0.1322, -0.4933, 0.8597, -2.33e-06, -0.5107, 0.8597, -4.751e-06, -0.8648, 0.5021, -2.33e-06, -0.5107, 0.8597, -0.2238, -0.8354, 0.5021, -4.751e-06, -0.8648, 0.5021, -2.33e-06, -0.5107, 0.8597, -0.1322, -0.4933, 0.8597, -0.2238, -0.8354, 0.5021, -0.1322, -0.4933, 0.8597, -0.4324, -0.749, 0.502, -0.2238, -0.8354, 0.5021, -0.1322, -0.4933, 0.8597, -0.2554, -0.4424, 0.8597, -0.4324, -0.749, 0.502, -0.2554, -0.4424, 0.8597, -0.6115, -0.6115, 0.502, -0.4324, -0.749, 0.502, -0.2554, -0.4424, 0.8597, -0.3612, -0.3612, 0.8597, -0.6115, -0.6115, 0.502, -0.3612, -0.3612, 0.8597, -0.749, -0.4324, 0.502, -0.6115, -0.6115, 0.502, -0.3612, -0.3612, 0.8597, -0.4423, -0.2554, 0.8597, -0.749, -0.4324, 0.502, -0.4423, -0.2554, 0.8597, -0.8354, -0.2238, 0.5021, -0.749, -0.4324, 0.502, -0.4423, -0.2554, 0.8597, -0.4934, -0.1322, 0.8597, -0.8354, -0.2238, 0.5021, -0.4934, -0.1322, 0.8597, -0.8648, 4.773e-06, 0.5021, -0.8354, -0.2238, 0.5021, -0.4934, -0.1322, 0.8597, -0.5107, 2.35e-06, 0.8597, -0.8648, 4.773e-06, 0.5021, -0.5107, 2.35e-06, 0.8597, -0.8354, 0.2238, 0.5021, -0.8648, 4.773e-06, 0.5021, -2.33e-06, -0.5107, 0.8597, 0.1322, -0.4933, 0.8597, 0.04194, -0.1565, 0.9868, -2.33e-06, -0.5107, 0.8597, 0.04194, -0.1565, 0.9868, -6.959e-07, -0.1621, 0.9868, -0.1322, -0.4933, 0.8597, -2.33e-06, -0.5107, 0.8597, -6.959e-07, -0.1621, 0.9868, -0.1322, -0.4933, 0.8597, -6.959e-07, -0.1621, 0.9868, -0.04194, -0.1565, 0.9868, -0.2554, -0.4424, 0.8597, -0.1322, -0.4933, 0.8597, -0.04194, -0.1565, 0.9868, -0.2554, -0.4424, 0.8597, -0.04194, -0.1565, 0.9868, -0.08103, -0.1403, 0.9868, -0.3612, -0.3612, 0.8597, -0.2554, -0.4424, 0.8597, -0.08103, -0.1403, 0.9868, -0.3612, -0.3612, 0.8597, -0.08103, -0.1403, 0.9868, -0.1146, -0.1146, 0.9868, -0.4423, -0.2554, 0.8597, -0.3612, -0.3612, 0.8597, -0.1146, -0.1146, 0.9868, -0.4423, -0.2554, 0.8597, -0.1146, -0.1146, 0.9868, -0.1403, -0.08103, 0.9868, -0.4934, -0.1322, 0.8597, -0.4423, -0.2554, 0.8597, -0.1403, -0.08103, 0.9868, -0.4934, -0.1322, 0.8597, -0.1403, -0.08103, 0.9868, -0.1565, -0.04194, 0.9868, -0.4934, -0.1322, 0.8597, -0.1565, -0.04194, 0.9868, -0.1621, 0.0, 0.9868, -0.4934, -0.1322, 0.8597, -0.1621, 0.0, 0.9868, -0.5107, 2.35e-06, 0.8597, -0.4933, 0.1322, 0.8597, -0.5107, 2.35e-06, 0.8597, -0.1621, 0.0, 0.9868, -0.5107, 2.35e-06, 0.8597, -0.4933, 0.1322, 0.8597, -0.8354, 0.2238, 0.5021, -0.4933, 0.1322, 0.8597, -0.749, 0.4324, 0.5021, -0.8354, 0.2238, 0.5021, -0.4933, 0.1322, 0.8597, -0.4423, 0.2554, 0.8597, -0.749, 0.4324, 0.5021, 0.0007795, 0.00118, 1.0, 0.0008822, 0.001188, 1.0, 0.0007646, 0.001102, 1.0, 0.0007795, 0.00118, 1.0, 0.0008411, 0.001223, 1.0, 0.0008822, 0.001188, 1.0, 0.0007795, 0.00118, 1.0, 0.0006426, 0.001215, 1.0, 0.0008411, 0.001223, 1.0, 0.2326, -0.06233, 0.9706, 0.2408, -3.338e-07, 0.9706, -2.294e-08, -2.756e-09, 1.0, 0.2408, -3.338e-07, 0.9706, 0.2326, 0.06232, 0.9706, -2.294e-08, -2.756e-09, 1.0, 0.2326, 0.06232, 0.9706, 0.2085, 0.1204, 0.9706, -2.294e-08, -2.756e-09, 1.0, 0.2085, 0.1204, 0.9706, 0.1703, 0.1703, 0.9706, -2.294e-08, -2.756e-09, 1.0, 0.1703, 0.1703, 0.9706, 0.1204, 0.2085, 0.9706, -2.294e-08, -2.756e-09, 1.0, 0.1204, 0.2085, 0.9706, 0.06232, 0.2326, 0.9706, -2.294e-08, -2.756e-09, 1.0, 0.06232, 0.2326, 0.9706, 5.276e-07, 0.2408, 0.9706, -2.294e-08, -2.756e-09, 1.0, 5.276e-07, 0.2408, 0.9706, -0.06232, 0.2326, 0.9706, -2.294e-08, -2.756e-09, 1.0, -0.06232, 0.2326, 0.9706, -0.1204, 0.2085, 0.9706, -2.294e-08, -2.756e-09, 1.0, -0.1204, 0.2085, 0.9706, -0.1703, 0.1703, 0.9706, -2.294e-08, -2.756e-09, 1.0, -0.1703, 0.1703, 0.9706, -0.2085, 0.1204, 0.9706, -2.294e-08, -2.756e-09, 1.0, -0.2085, 0.1204, 0.9706, -0.2326, 0.06232, 0.9706, -2.294e-08, -2.756e-09, 1.0, -2.294e-08, -2.756e-09, 1.0, -0.2326, 0.06232, 0.9706, -0.2408, 6.41e-07, 0.9706, -0.2408, 6.41e-07, 0.9706, -0.2326, -0.06232, 0.9706, -2.294e-08, -2.756e-09, 1.0, -0.2326, -0.06232, 0.9706, -0.2085, -0.1204, 0.9706, -2.294e-08, -2.756e-09, 1.0, -0.2085, -0.1204, 0.9706, -0.1703, -0.1703, 0.9706, -2.294e-08, -2.756e-09, 1.0, -0.1703, -0.1703, 0.9706, -0.1204, -0.2085, 0.9706, -2.294e-08, -2.756e-09, 1.0, -0.1204, -0.2085, 0.9706, -0.06232, -0.2326, 0.9706, -2.294e-08, -2.756e-09, 1.0, -0.3918, -0.105, 0.914, -0.3513, -0.2028, 0.914, -0.2085, -0.1204, 0.9706, -0.3918, -0.105, 0.914, -0.2085, -0.1204, 0.9706, -0.2326, -0.06232, 0.9706, -0.4056, 1.267e-06, 0.914, -0.3918, -0.105, 0.914, -0.2326, -0.06232, 0.9706, -0.4056, 1.267e-06, 0.914, -0.2326, -0.06232, 0.9706, -0.2408, 6.41e-07, 0.9706, -0.3918, 0.105, 0.914, -0.4056, 1.267e-06, 0.914, -0.2408, 6.41e-07, 0.9706, -0.3918, 0.105, 0.914, -0.2408, 6.41e-07, 0.9706, -0.2326, 0.06232, 0.9706, -0.3513, 0.2028, 0.914, -0.3918, 0.105, 0.914, -0.2326, 0.06232, 0.9706, -0.3513, 0.2028, 0.914, -0.2326, 0.06232, 0.9706, -0.2085, 0.1204, 0.9706, -0.2868, 0.2868, 0.914, -0.3513, 0.2028, 0.914, -0.2085, 0.1204, 0.9706, -0.2868, 0.2868, 0.914, -0.2085, 0.1204, 0.9706, -0.1703, 0.1703, 0.9706, -0.2028, 0.3513, 0.914, -0.2868, 0.2868, 0.914, -0.1703, 0.1703, 0.9706, -0.2028, 0.3513, 0.914, -0.1703, 0.1703, 0.9706, -0.1204, 0.2085, 0.9706, -0.105, 0.3918, 0.914, -0.2028, 0.3513, 0.914, -0.1204, 0.2085, 0.9706, -0.105, 0.3918, 0.914, -0.1204, 0.2085, 0.9706, -0.06232, 0.2326, 0.9706, 1.434e-06, 0.4056, 0.914, -0.105, 0.3918, 0.914, -0.06232, 0.2326, 0.9706, 1.434e-06, 0.4056, 0.914, -0.06232, 0.2326, 0.9706, 5.276e-07, 0.2408, 0.9706, 0.105, 0.3918, 0.914, 1.434e-06, 0.4056, 0.914, 5.276e-07, 0.2408, 0.9706, 0.105, 0.3918, 0.914, 5.276e-07, 0.2408, 0.9706, 0.06232, 0.2326, 0.9706, 0.2085, -0.1204, 0.9706, 0.2326, -0.06233, 0.9706, -2.294e-08, -2.756e-09, 1.0, 0.3513, -0.2028, 0.914, 0.2326, -0.06233, 0.9706, 0.2085, -0.1204, 0.9706, 0.2868, -0.2868, 0.914, 0.3513, -0.2028, 0.914, 0.2085, -0.1204, 0.9706, 0.2868, -0.2868, 0.914, 0.2085, -0.1204, 0.9706, 0.1703, -0.1703, 0.9706, 0.2028, -0.3513, 0.914, 0.2868, -0.2868, 0.914, 0.1703, -0.1703, 0.9706, 0.2028, -0.3513, 0.914, 0.1703, -0.1703, 0.9706, 0.1204, -0.2085, 0.9706, 0.105, -0.3918, 0.914, 0.2028, -0.3513, 0.914, 0.1204, -0.2085, 0.9706, 0.105, -0.3918, 0.914, 0.1204, -0.2085, 0.9706, 0.06232, -0.2326, 0.9706, -1.393e-06, -0.4056, 0.914, 0.105, -0.3918, 0.914, 0.06232, -0.2326, 0.9706, -1.393e-06, -0.4056, 0.914, 0.06232, -0.2326, 0.9706, -4.57e-06, -0.2408, 0.9706, -0.105, -0.3918, 0.914, -1.393e-06, -0.4056, 0.914, -4.57e-06, -0.2408, 0.9706, -0.105, -0.3918, 0.914, -4.57e-06, -0.2408, 0.9706, -0.06232, -0.2326, 0.9706, -0.2028, -0.3513, 0.914, -0.105, -0.3918, 0.914, -0.06232, -0.2326, 0.9706, -0.2028, -0.3513, 0.914, -0.06232, -0.2326, 0.9706, -0.1204, -0.2085, 0.9706, -0.2868, -0.2868, 0.914, -0.2028, -0.3513, 0.914, -0.1204, -0.2085, 0.9706, -0.2868, -0.2868, 0.914, -0.1204, -0.2085, 0.9706, -0.1703, -0.1703, 0.9706, -0.3513, -0.2028, 0.914, -0.2868, -0.2868, 0.914, -0.1703, -0.1703, 0.9706, -0.3513, -0.2028, 0.914, -0.1703, -0.1703, 0.9706, -0.2085, -0.1204, 0.9706, -0.06232, -0.2326, 0.9706, -4.57e-06, -0.2408, 0.9706, -2.294e-08, -2.756e-09, 1.0, -4.57e-06, -0.2408, 0.9706, 0.06232, -0.2326, 0.9706, -2.294e-08, -2.756e-09, 1.0, 0.06232, -0.2326, 0.9706, 0.1204, -0.2085, 0.9706, -2.294e-08, -2.756e-09, 1.0, 0.1204, -0.2085, 0.9706, 0.1703, -0.1703, 0.9706, -2.294e-08, -2.756e-09, 1.0, 0.1703, -0.1703, 0.9706, 0.2085, -0.1204, 0.9706, -2.294e-08, -2.756e-09, 1.0, 0.0007797, 0.001179, 1.0, 0.0008831, 0.001187, 1.0, 0.0007665, 0.001102, 1.0, 0.0007797, 0.001179, 1.0, 0.0008408, 0.001222, 1.0, 0.0008831, 0.001187, 1.0, 0.0007797, 0.001179, 1.0, 0.0006409, 0.001214, 1.0, 0.0008408, 0.001222, 1.0, -1.0, -4.688e-07, 0.0, -0.9659, -0.2588, 0.0, -1.0, 5.167e-07, 2.93e-08, -1.0, -4.688e-07, 0.0, -0.9659, -0.2588, 0.0, -0.9659, -0.2588, 0.0, -0.9659, -0.2588, 0.0, -0.866, -0.5, 0.0, -0.9659, -0.2588, 0.0, -0.9659, -0.2588, 0.0, -0.866, -0.5, 0.0, -0.866, -0.5, 0.0, -0.866, -0.5, 0.0, -0.7071, -0.7071, 0.0, -0.866, -0.5, 0.0, -0.866, -0.5, 0.0, -0.7071, -0.7071, 0.0, -0.7071, -0.7071, 0.0, -0.7071, -0.7071, 0.0, -0.5, -0.866, 0.0, -0.7071, -0.7071, 0.0, -0.7071, -0.7071, 0.0, -0.5, -0.866, 0.0, -0.5, -0.866, 0.0, -0.5, -0.866, 0.0, -0.2588, -0.9659, 0.0, -0.5, -0.866, 0.0, -0.5, -0.866, 0.0, -0.2588, -0.9659, 0.0, -0.2588, -0.9659, 0.0, -0.2588, -0.9659, 0.0, -5.358e-07, -1.0, 0.0, -0.2588, -0.9659, 0.0, -0.2588, -0.9659, 0.0, 3.923e-07, -1.0, 0.0, -5.358e-07, -1.0, 0.0, 0.7071, 0.7071, 0.0, 0.5, 0.866, 0.0, 0.7071, 0.7071, 0.0, 0.7071, 0.7071, 0.0, 0.5, 0.866, 0.0, 0.5, 0.866, 0.0, 0.5, 0.866, 0.0, 0.2588, 0.9659, 0.0, 0.5, 0.866, 0.0, 0.5, 0.866, 0.0, 0.2588, 0.9659, 0.0, 0.2588, 0.9659, 0.0, 0.2588, 0.9659, 0.0, 3.923e-07, 1.0, 0.0, 0.2588, 0.9659, 0.0, 0.2588, 0.9659, 0.0, -5.358e-07, 1.0, 0.0, 3.923e-07, 1.0, 0.0, -5.358e-07, 1.0, 0.0, -0.2588, 0.9659, 0.0, 3.923e-07, 1.0, 0.0, -5.358e-07, 1.0, 0.0, -0.2588, 0.9659, 0.0, -0.2588, 0.9659, 0.0, -0.2588, 0.9659, 0.0, -0.5, 0.866, 0.0, -0.2588, 0.9659, 0.0, -0.2588, 0.9659, 0.0, -0.5, 0.866, 0.0, -0.5, 0.866, 0.0, -0.5, 0.866, 0.0, -0.7071, 0.7071, 0.0, -0.5, 0.866, 0.0, -0.5, 0.866, 0.0, -0.7071, 0.7071, 0.0, -0.7071, 0.7071, 0.0, -0.7071, 0.7071, 0.0, -0.866, 0.5, 0.0, -0.7071, 0.7071, 0.0, -0.7071, 0.7071, 0.0, -0.866, 0.5, 8.789e-08, -0.866, 0.5, 0.0, -0.866, 0.5, 8.789e-08, -0.9659, 0.2588, 9.606e-08, -0.866, 0.5, 0.0, -0.866, 0.5, 8.789e-08, -0.9659, 0.2588, 1.547e-07, -0.9659, 0.2588, 9.606e-08, -0.9659, 0.2588, 1.547e-07, -1.0, 5.167e-07, 2.93e-08, -0.9659, 0.2588, 9.606e-08, -0.9659, 0.2588, 1.547e-07, -1.0, -4.688e-07, 0.0, -1.0, 5.167e-07, 2.93e-08, 3.923e-07, -1.0, 0.0, 0.2588, -0.9659, 0.0, -5.358e-07, -1.0, 0.0, 3.923e-07, -1.0, 0.0, 0.2588, -0.9659, 0.0, 0.2588, -0.9659, 0.0, 0.2588, -0.9659, 0.0, 0.5, -0.866, 0.0, 0.2588, -0.9659, 0.0, 0.2588, -0.9659, 0.0, 0.5, -0.866, 0.0, 0.5, -0.866, 0.0, 0.5, -0.866, 0.0, 0.7071, -0.7071, 0.0, 0.5, -0.866, 0.0, 0.5, -0.866, 0.0, 0.7071, -0.7071, 0.0, 0.7071, -0.7071, 0.0, 0.7071, -0.7071, 0.0, 0.866, -0.5, 0.0, 0.7071, -0.7071, 0.0, 0.7071, -0.7071, 0.0, 0.866, -0.5, 0.0, 0.866, -0.5, 0.0, 0.866, -0.5, 0.0, 0.9659, -0.2588, 0.0, 0.866, -0.5, 0.0, 0.866, -0.5, 0.0, 0.9659, -0.2588, 0.0, 0.9659, -0.2588, 0.0, 0.9659, -0.2588, 0.0, 1.0, -6.124e-07, 0.0, 0.9659, -0.2588, 0.0, 0.9659, -0.2588, 0.0, 1.0, 7.272e-07, 2.93e-08, 1.0, -6.124e-07, 0.0, 1.0, 7.272e-07, 2.93e-08, 0.9659, 0.2588, 1.317e-07, 1.0, -6.124e-07, 0.0, 1.0, 7.272e-07, 2.93e-08, 0.9659, 0.2588, 8.771e-08, 0.9659, 0.2588, 1.317e-07, 0.9659, 0.2588, 8.771e-08, 0.866, 0.5, 7.324e-08, 0.9659, 0.2588, 1.317e-07, 0.9659, 0.2588, 8.771e-08, 0.866, 0.5, 0.0, 0.866, 0.5, 7.324e-08, 0.866, 0.5, 0.0, 0.7071, 0.7071, 0.0, 0.866, 0.5, 7.324e-08, 0.866, 0.5, 0.0, 0.7071, 0.7071, 0.0, 0.7071, 0.7071, 0.0, 0.2028, 0.3513, 0.914, 0.105, 0.3918, 0.914, 0.06232, 0.2326, 0.9706, 0.2028, 0.3513, 0.914, 0.06232, 0.2326, 0.9706, 0.1204, 0.2085, 0.9706, 0.2868, 0.2868, 0.914, 0.2028, 0.3513, 0.914, 0.1204, 0.2085, 0.9706, 0.2868, 0.2868, 0.914, 0.1204, 0.2085, 0.9706, 0.1703, 0.1703, 0.9706, 0.3513, 0.2028, 0.914, 0.2868, 0.2868, 0.914, 0.1703, 0.1703, 0.9706, 0.3513, 0.2028, 0.914, 0.1703, 0.1703, 0.9706, 0.2085, 0.1204, 0.9706, 0.3918, 0.105, 0.914, 0.3513, 0.2028, 0.914, 0.2085, 0.1204, 0.9706, 0.3918, 0.105, 0.914, 0.2085, 0.1204, 0.9706, 0.2326, 0.06232, 0.9706, 0.4056, -1.604e-06, 0.914, 0.3918, 0.105, 0.914, 0.2326, 0.06232, 0.9706, 0.4056, -1.604e-06, 0.914, 0.2326, 0.06232, 0.9706, 0.2408, -3.338e-07, 0.9706, 0.3918, -0.105, 0.914, 0.4056, -1.604e-06, 0.914, 0.2408, -3.338e-07, 0.9706, 0.3918, -0.105, 0.914, 0.2408, -3.338e-07, 0.9706, 0.2326, -0.06233, 0.9706, 0.3513, -0.2028, 0.914, 0.3918, -0.105, 0.914, 0.2326, -0.06233, 0.9706])] * 3)])
me_groundlight001_physics = bpy.data.meshes.new('groundlight001_physics')
me_groundlight001_physics.from_pydata([(4.719, -1.229, 0.6382), (0.8377, -4.456, 0.9763), (3.461, -3.409, 0.6382), (3.41, -0.878, 0.8609), (4.719, 1.288, 0.6382), (3.041, 3.375, 0.9753), (4.483, -2.546, 0.2664), (5.173, 0.02969, 0.2664), (5.443, -1.423, -0.849), (-4.439, 2.605, 0.2664), (-4.675, 1.288, 0.6382), (-3.417, 3.468, 0.6382), (-4.839, 2.836, -0.849), (-2.554, 4.491, 0.2664), (-2.784, 4.89, -0.849), (-1.237, 4.727, 0.6382), (5.635, 0.02969, -0.849), (2.598, 4.491, 0.2664), (4.483, 2.605, 0.2664), (4.883, 2.836, -0.849), (2.598, -4.431, 0.2664), (2.828, -4.831, -0.849), (-4.329, 0.8268, 0.9759), (-4.439, -2.546, 0.2664), (-4.675, -1.229, 0.6382), (-5.399, -1.423, -0.849), (-5.129, 0.02969, 0.2664), (-3.417, -3.409, 0.6382), (2.828, 4.89, -0.849), (1.281, 4.727, 0.6382), (0.02206, 5.181, 0.2664), (0.02206, 5.642, -0.849), (0.02206, -5.122, 0.2664), (-0.8856, 3.417, 0.8609), (-5.591, 0.02969, -0.849), (-2.784, -4.831, -0.849), (-1.237, -4.668, 0.6382), (-2.554, -4.431, 0.2664), (0.02206, -5.583, -0.849)], [], [(0, 1, 2), (3, 1, 0), (4, 5, 0), (0, 5, 3), (2, 6, 0), (7, 4, 0), (0, 8, 7), (0, 6, 8), (9, 10, 11), (9, 11, 12), (10, 9, 12), (11, 13, 14), (11, 15, 13), (14, 13, 15), (7, 16, 4), (8, 16, 7), (17, 18, 19), (18, 17, 5), (4, 19, 18), (18, 5, 4), (20, 21, 2), (2, 21, 6), (2, 1, 20), (11, 14, 12), (10, 22, 11), (22, 15, 11), (23, 24, 25), (25, 24, 26), (22, 26, 24), (23, 27, 24), (24, 27, 22), (17, 19, 28), (29, 5, 17), (29, 17, 28), (30, 15, 29), (30, 29, 31), (15, 30, 31), (4, 16, 19), (5, 1, 3), (6, 21, 8), (8, 21, 16), (32, 21, 20), (20, 1, 32), (22, 5, 33), (33, 15, 22), (5, 15, 33), (10, 12, 34), (10, 34, 26), (10, 26, 22), (23, 25, 35), (23, 35, 27), (35, 36, 37), (37, 27, 35), (36, 27, 37), (32, 38, 21), (32, 1, 36), (36, 38, 32), (12, 14, 31), (14, 15, 31), (29, 28, 31), (29, 15, 5), (31, 19, 16), (31, 16, 38), (28, 19, 31), (22, 1, 5), (27, 1, 22), (35, 25, 34), (34, 25, 26), (35, 38, 36), (35, 34, 38), (36, 1, 27), (34, 12, 31), (16, 21, 38), (38, 34, 31)])
me_groundlight001_physics.polygons.foreach_set('use_smooth', [True] * 74)
_uv = me_groundlight001_physics.uv_layers.new(name='UVMap')
_uv.uv.foreach_set('vector', [0.0, 0.0, 0.0, 0.0, 0.0, 0.0, 0.0, 0.0, 0.0, 0.0, 0.0, 0.0, 0.0, 0.0, 0.0, 0.0, 0.0, 0.0, 0.0, 0.0, 0.0, 0.0, 0.0, 0.0, 0.0, 0.0, 0.0, 0.0, 0.0, 0.0, 0.0, 0.0, 0.0, 0.0, 0.0, 0.0, 0.0, 0.0, 0.0, 0.0, 0.0, 0.0, 0.0, 0.0, 0.0, 0.0, 0.0, 0.0, 0.0, 0.0, 0.0, 0.0, 0.0, 0.0, 0.0, 0.0, 0.0, 0.0, 0.0, 0.0, 0.0, 0.0, 0.0, 0.0, 0.0, 0.0, 0.0, 0.0, 0.0, 0.0, 0.0, 0.0, 0.0, 0.0, 0.0, 0.0, 0.0, 0.0, 0.0, 0.0, 0.0, 0.0, 0.0, 0.0, 0.0, 0.0, 0.0, 0.0, 0.0, 0.0, 0.0, 0.0, 0.0, 0.0, 0.0, 0.0, 0.0, 0.0, 0.0, 0.0, 0.0, 0.0, 0.0, 0.0, 0.0, 0.0, 0.0, 0.0, 0.0, 0.0, 0.0, 0.0, 0.0, 0.0, 0.0, 0.0, 0.0, 0.0, 0.0, 0.0, 0.0, 0.0, 0.0, 0.0, 0.0, 0.0, 0.0, 0.0, 0.0, 0.0, 0.0, 0.0, 0.0, 0.0, 0.0, 0.0, 0.0, 0.0, 0.0, 0.0, 0.0, 0.0, 0.0, 0.0, 0.0, 0.0, 0.0, 0.0, 0.0, 0.0, 0.0, 0.0, 0.0, 0.0, 0.0, 0.0, 0.0, 0.0, 0.0, 0.0, 0.0, 0.0, 0.0, 0.0, 0.0, 0.0, 0.0, 0.0, 0.0, 0.0, 0.0, 0.0, 0.0, 0.0, 0.0, 0.0, 0.0, 0.0, 0.0, 0.0, 0.0, 0.0, 0.0, 0.0, 0.0, 0.0, 0.0, 0.0, 0.0, 0.0, 0.0, 0.0, 0.0, 0.0, 0.0, 0.0, 0.0, 0.0, 0.0, 0.0, 0.0, 0.0, 0.0, 0.0, 0.0, 0.0, 0.0, 0.0, 0.0, 0.0, 0.0, 0.0, 0.0, 0.0, 0.0, 0.0, 0.0, 0.0, 0.0, 0.0, 0.0, 0.0, 0.0, 0.0, 0.0, 0.0, 0.0, 0.0, 0.0, 0.0, 0.0, 0.0, 0.0, 0.0, 0.0, 0.0, 0.0, 0.0, 0.0, 0.0, 0.0, 0.0, 0.0, 0.0, 0.0, 0.0, 0.0, 0.0, 0.0, 0.0, 0.0, 0.0, 0.0, 0.0, 0.0, 0.0, 0.0, 0.0, 0.0, 0.0, 0.0, 0.0, 0.0, 0.0, 0.0, 0.0, 0.0, 0.0, 0.0, 0.0, 0.0, 0.0, 0.0, 0.0, 0.0, 0.0, 0.0, 0.0, 0.0, 0.0, 0.0, 0.0, 0.0, 0.0, 0.0, 0.0, 0.0, 0.0, 0.0, 0.0, 0.0, 0.0, 0.0, 0.0, 0.0, 0.0, 0.0, 0.0, 0.0, 0.0, 0.0, 0.0, 0.0, 0.0, 0.0, 0.0, 0.0, 0.0, 0.0, 0.0, 0.0, 0.0, 0.0, 0.0, 0.0, 0.0, 0.0, 0.0, 0.0, 0.0, 0.0, 0.0, 0.0, 0.0, 0.0, 0.0, 0.0, 0.0, 0.0, 0.0, 0.0, 0.0, 0.0, 0.0, 0.0, 0.0, 0.0, 0.0, 0.0, 0.0, 0.0, 0.0, 0.0, 0.0, 0.0, 0.0, 0.0, 0.0, 0.0, 0.0, 0.0, 0.0, 0.0, 0.0, 0.0, 0.0, 0.0, 0.0, 0.0, 0.0, 0.0, 0.0, 0.0, 0.0, 0.0, 0.0, 0.0, 0.0, 0.0, 0.0, 0.0, 0.0, 0.0, 0.0, 0.0, 0.0, 0.0, 0.0, 0.0, 0.0, 0.0, 0.0, 0.0, 0.0, 0.0, 0.0, 0.0, 0.0, 0.0, 0.0, 0.0, 0.0, 0.0, 0.0, 0.0, 0.0, 0.0, 0.0, 0.0, 0.0, 0.0, 0.0, 0.0, 0.0, 0.0, 0.0, 0.0, 0.0, 0.0, 0.0, 0.0, 0.0, 0.0, 0.0, 0.0, 0.0, 0.0, 0.0, 0.0, 0.0, 0.0, 0.0, 0.0, 0.0, 0.0, 0.0, 0.0, 0.0, 0.0, 0.0, 0.0, 0.0, 0.0, 0.0, 0.0, 0.0, 0.0, 0.0, 0.0, 0.0, 0.0, 0.0, 0.0, 0.0])
me_groundlight001_physics.materials.append(mat_phy)
me_groundlight001_physics.use_remesh_fix_poles = True
me_groundlight001_physics.use_remesh_preserve_attributes = False
me_groundlight001_physics.use_mirror_vertex_groups = False
me_groundlight001_physics.update()
me_groundlight001_physics.normals_split_custom_set([tuple(v) for v in zip(*[iter([0.09382, -0.9331, 0.3472, 0.0795, -0.9967, 0.01428, 0.4385, -0.7783, 0.4494, 0.03161, -0.9931, 0.1128, 0.0795, -0.9967, 0.01428, 0.09382, -0.9331, 0.3472, -0.1802, -0.6922, 0.6989, -0.05492, -0.997, 0.05497, 0.09382, -0.9331, 0.3472, 0.09382, -0.9331, 0.3472, -0.05492, -0.997, 0.05497, 0.03161, -0.9931, 0.1128, 0.4385, -0.7783, 0.4494, 0.5403, -0.3175, 0.7793, 0.09382, -0.9331, 0.3472, 0.04174, -0.4978, 0.8663, -0.1802, -0.6922, 0.6989, 0.09382, -0.9331, 0.3472, 0.09382, -0.9331, 0.3472, 0.4098, 0.01402, 0.9121, 0.04174, -0.4978, 0.8663, 0.09382, -0.9331, 0.3472, 0.5403, -0.3175, 0.7793, 0.4098, 0.01402, 0.9121, -0.4258, -0.5242, -0.7375, -0.2484, -0.5273, -0.8126, -0.4917, -0.7187, -0.4917, -0.4258, -0.5242, -0.7375, -0.4917, -0.7187, -0.4917, -0.3506, 0.7131, -0.6071, -0.2484, -0.5273, -0.8126, -0.4258, -0.5242, -0.7375, -0.3506, 0.7131, -0.6071, -0.4917, -0.7187, -0.4917, -0.7376, -0.5241, -0.4258, -0.8659, -0.01654, -0.4999, -0.4917, -0.7187, -0.4917, -0.4473, -0.8857, -0.1246, -0.7376, -0.5241, -0.4258, -0.8659, -0.01654, -0.4999, -0.7376, -0.5241, -0.4258, -0.4473, -0.8857, -0.1246, 0.04174, -0.4978, 0.8663, -0.01428, 0.9964, 0.08309, -0.1802, -0.6922, 0.6989, 0.4098, 0.01402, 0.9121, -0.01428, 0.9964, 0.08309, 0.04174, -0.4978, 0.8663, -0.6817, -0.4729, 0.5582, -0.5097, -0.532, 0.6761, -0.3698, 0.6908, 0.6213, -0.5097, -0.532, 0.6761, -0.6817, -0.4729, 0.5582, -0.05492, -0.997, 0.05497, -0.1802, -0.6922, 0.6989, -0.3698, 0.6908, 0.6213, -0.5097, -0.532, 0.6761, -0.5097, -0.532, 0.6761, -0.05492, -0.997, 0.05497, -0.1802, -0.6922, 0.6989, 0.7834, -0.5246, 0.3334, 0.6632, 0.5867, 0.4646, 0.4385, -0.7783, 0.4494, 0.4385, -0.7783, 0.4494, 0.6632, 0.5867, 0.4646, 0.5403, -0.3175, 0.7793, 0.4385, -0.7783, 0.4494, 0.0795, -0.9967, 0.01428, 0.7834, -0.5246, 0.3334, -0.4917, -0.7187, -0.4917, -0.8659, -0.01654, -0.4999, -0.3506, 0.7131, -0.6071, -0.2484, -0.5273, -0.8126, -0.006699, -0.9979, -0.06417, -0.4917, -0.7187, -0.4917, -0.006699, -0.9979, -0.06417, -0.4473, -0.8857, -0.1246, -0.4917, -0.7187, -0.4917, 0.5403, -0.3175, -0.7793, 0.1866, -0.7536, -0.6303, 0.4097, 0.01396, -0.9121, 0.4097, 0.01396, -0.9121, 0.1866, -0.7536, -0.6303, 0.03552, -0.5336, -0.845, -0.006699, -0.9979, -0.06417, 0.03552, -0.5336, -0.845, 0.1866, -0.7536, -0.6303, 0.5403, -0.3175, -0.7793, 0.241, -0.9398, -0.2424, 0.1866, -0.7536, -0.6303, 0.1866, -0.7536, -0.6303, 0.241, -0.9398, -0.2424, -0.006699, -0.9979, -0.06417, -0.6817, -0.4729, 0.5582, -0.3698, 0.6908, 0.6213, -0.896, 0.08253, 0.4364, -0.7369, -0.6507, 0.1832, -0.05492, -0.997, 0.05497, -0.6817, -0.4729, 0.5582, -0.7369, -0.6507, 0.1832, -0.6817, -0.4729, 0.5582, -0.896, 0.08253, 0.4364, -0.8516, -0.5242, 4.881e-05, -0.4473, -0.8857, -0.1246, -0.7369, -0.6507, 0.1832, -0.8516, -0.5242, 4.881e-05, -0.7369, -0.6507, 0.1832, -0.07271, 0.9974, 7.218e-05, -0.4473, -0.8857, -0.1246, -0.8516, -0.5242, 4.881e-05, -0.07271, 0.9974, 7.218e-05, -0.1802, -0.6922, 0.6989, -0.01428, 0.9964, 0.08309, -0.3698, 0.6908, 0.6213, -0.05492, -0.997, 0.05497, 0.0795, -0.9967, 0.01428, 0.03161, -0.9931, 0.1128, 0.5403, -0.3175, 0.7793, 0.6632, 0.5867, 0.4646, 0.4098, 0.01402, 0.9121, 0.4098, 0.01402, 0.9121, 0.6632, 0.5867, 0.4646, -0.01428, 0.9964, 0.08309, 0.8782, -0.4566, 0.1422, 0.6632, 0.5867, 0.4646, 0.7834, -0.5246, 0.3334, 0.7834, -0.5246, 0.3334, 0.0795, -0.9967, 0.01428, 0.8782, -0.4566, 0.1422, -0.006699, -0.9979, -0.06417, -0.05492, -0.997, 0.05497, -0.1182, -0.9921, -0.04078, -0.1182, -0.9921, -0.04078, -0.4473, -0.8857, -0.1246, -0.006699, -0.9979, -0.06417, -0.05492, -0.997, 0.05497, -0.4473, -0.8857, -0.1246, -0.1182, -0.9921, -0.04078, -0.2484, -0.5273, -0.8126, -0.3506, 0.7131, -0.6071, -0.01432, 0.9964, -0.08313, -0.2484, -0.5273, -0.8126, -0.01432, 0.9964, -0.08313, 0.03552, -0.5336, -0.845, -0.2484, -0.5273, -0.8126, 0.03552, -0.5336, -0.845, -0.006699, -0.9979, -0.06417, 0.5403, -0.3175, -0.7793, 0.4097, 0.01396, -0.9121, 0.6439, 0.608, -0.4645, 0.5403, -0.3175, -0.7793, 0.6439, 0.608, -0.4645, 0.241, -0.9398, -0.2424, 0.6439, 0.608, -0.4645, 0.7453, -0.6303, -0.2176, 0.7376, -0.5241, -0.4258, 0.7376, -0.5241, -0.4258, 0.241, -0.9398, -0.2424, 0.6439, 0.608, -0.4645, 0.7453, -0.6303, -0.2176, 0.241, -0.9398, -0.2424, 0.7376, -0.5241, -0.4258, 0.8782, -0.4566, 0.1422, 0.05969, 0.9982, -0.004268, 0.6632, 0.5867, 0.4646, 0.8782, -0.4566, 0.1422, 0.0795, -0.9967, 0.01428, 0.7453, -0.6303, -0.2176, 0.7453, -0.6303, -0.2176, 0.05969, 0.9982, -0.004268, 0.8782, -0.4566, 0.1422, -0.3506, 0.7131, -0.6071, -0.8659, -0.01654, -0.4999, -0.07271, 0.9974, 7.218e-05, -0.8659, -0.01654, -0.4999, -0.4473, -0.8857, -0.1246, -0.07271, 0.9974, 7.218e-05, -0.7369, -0.6507, 0.1832, -0.896, 0.08253, 0.4364, -0.07271, 0.9974, 7.218e-05, -0.7369, -0.6507, 0.1832, -0.4473, -0.8857, -0.1246, -0.05492, -0.997, 0.05497, -0.07271, 0.9974, 7.218e-05, -0.3698, 0.6908, 0.6213, -0.01428, 0.9964, 0.08309, -0.07271, 0.9974, 7.218e-05, -0.01428, 0.9964, 0.08309, 0.05969, 0.9982, -0.004268, -0.896, 0.08253, 0.4364, -0.3698, 0.6908, 0.6213, -0.07271, 0.9974, 7.218e-05, -0.006699, -0.9979, -0.06417, 0.0795, -0.9967, 0.01428, -0.05492, -0.997, 0.05497, 0.241, -0.9398, -0.2424, 0.0795, -0.9967, 0.01428, -0.006699, -0.9979, -0.06417, 0.6439, 0.608, -0.4645, 0.4097, 0.01396, -0.9121, -0.01432, 0.9964, -0.08313, -0.01432, 0.9964, -0.08313, 0.4097, 0.01396, -0.9121, 0.03552, -0.5336, -0.845, 0.6439, 0.608, -0.4645, 0.05969, 0.9982, -0.004268, 0.7453, -0.6303, -0.2176, 0.6439, 0.608, -0.4645, -0.01432, 0.9964, -0.08313, 0.05969, 0.9982, -0.004268, 0.7453, -0.6303, -0.2176, 0.0795, -0.9967, 0.01428, 0.241, -0.9398, -0.2424, -0.01432, 0.9964, -0.08313, -0.3506, 0.7131, -0.6071, -0.07271, 0.9974, 7.218e-05, -0.01428, 0.9964, 0.08309, 0.6632, 0.5867, 0.4646, 0.05969, 0.9982, -0.004268, 0.05969, 0.9982, -0.004268, -0.01432, 0.9964, -0.08313, -0.07271, 0.9974, 7.218e-05])] * 3)])
arm_groundlight001_qc_skeleton = bpy.data.armatures.new('groundlight001.qc_skeleton')  # bones are not reproduced

# ---- objects
ob_groundlight001_qc_skeleton = bpy.data.objects.new('groundlight001.qc_skeleton', arm_groundlight001_qc_skeleton)
ob_groundlight001_reference = bpy.data.objects.new('groundlight001_reference', me_groundlight001_reference)
ob_groundlight001_physics = bpy.data.objects.new('groundlight001_physics', me_groundlight001_physics)

# ---- transforms, parenting, visibility, modifiers, constraints
ob_groundlight001_qc_skeleton.location = (0.0, 0.0, 0.0)
ob_groundlight001_qc_skeleton.show_in_front = True
ob_groundlight001_qc_skeleton.lineart.crease_threshold = 0.0
ob_groundlight001_reference.parent = ob_groundlight001_qc_skeleton
ob_groundlight001_reference.location = (0.0, 0.0, 0.0)
ob_groundlight001_reference.lineart.crease_threshold = 0.0
_vg = ob_groundlight001_reference.vertex_groups.new(name='static_prop')
_vg.add([0, 1, 2, 3, 4, 5, 6, 7, 8, 9, 10, 11, 12, 13, 14, 15, 16, 17, 18, 19, 20, 21, 22, 23, 24, 25, 26, 27, 28, 29, 30, 31, 32, 33, 34, 35, 36, 37, 38, 39, 40, 41, 42, 43, 44, 45, 46, 47, 48, 49, 50, 51, 52, 53, 54, 55, 56, 57, 58, 59, 60, 61, 62, 63, 64, 65, 66, 67, 68, 69, 70, 71, 72, 73, 74, 75, 76, 77, 78, 79, 80, 81, 82, 83, 84, 85, 86, 87, 88, 89, 90, 91, 92, 93, 94, 95, 96, 97, 98, 99, 100, 101, 102, 103, 104, 105, 106, 107, 108, 109, 110, 111, 112, 113, 114, 115, 116, 117, 118, 119, 120, 121, 122, 123, 124, 125, 126, 127, 128, 129, 130, 131, 132, 133, 134, 135, 136, 137, 138, 139, 140, 141, 142, 143, 144, 145, 146, 147, 148, 149, 150, 151, 152, 153, 154, 155, 156, 157, 158, 159, 160, 161, 162, 163, 164, 165, 166, 167, 168, 169, 170, 171, 172, 173, 174], 1.0, 'REPLACE')
_m = ob_groundlight001_reference.modifiers.new('Armature', 'ARMATURE')
_m.object = ob_groundlight001_qc_skeleton
ob_groundlight001_physics.parent = ob_groundlight001_qc_skeleton
ob_groundlight001_physics.location = (0.0, 0.0, 0.0)
ob_groundlight001_physics.display_type = 'SOLID'
ob_groundlight001_physics.show_wire = True
ob_groundlight001_physics.lineart.crease_threshold = 0.0
_vg = ob_groundlight001_physics.vertex_groups.new(name='static_prop')
_vg.add([0, 1, 2, 3, 4, 5, 6, 7, 8, 9, 10, 11, 12, 13, 14, 15, 16, 17, 18, 19, 20, 21, 22, 23, 24, 25, 26, 27, 28, 29, 30, 31, 32, 33, 34, 35, 36, 37, 38], 1.0, 'REPLACE')
_m = ob_groundlight001_physics.modifiers.new('Armature', 'ARMATURE')
_m.object = ob_groundlight001_qc_skeleton

# ---- collection membership
scene.collection.objects.link(ob_groundlight001_qc_skeleton)
scene.collection.objects.link(ob_groundlight001_reference)
scene.collection.objects.link(ob_groundlight001_physics)
col_groundlight001.objects.link(ob_groundlight001_qc_skeleton)
col_groundlight001.objects.link(ob_groundlight001_reference)
col_groundlight001.objects.link(ob_groundlight001_physics)

# ---- scene / render settings (as saved in the file)
scene.frame_start = 1; scene.frame_end = 250; scene.frame_set(0)
scene.render.engine = 'BLENDER_EEVEE_NEXT'
scene.cycles.use_denoising = False
scene.cycles.samples = 128
scene.cycles.sampling_pattern = 'TABULATED_SOBOL'
scene.cycles.use_adaptive_sampling = False
scene.cycles.use_light_tree = False
scene.view_settings.view_transform = 'Filmic'
bpy.context.view_layer.update()

# ---- added for rendering (the .blend has no active camera and no usable light): camera, sun + grey world if the file has none
cam_auto = bpy.data.cameras.new('AutoCamera')
cam_auto.lens = 50.0
cam_auto.sensor_width = 36.0
cam_auto.clip_end = 1000.0
ob_auto_camera = bpy.data.objects.new('AutoCamera', cam_auto)
scene.collection.objects.link(ob_auto_camera)
ob_auto_camera.location = (14.8066, -17.7118, 11.8914)
ob_auto_camera.rotation_euler = (1.09748, -7.21219e-08, 0.694738)
scene.camera = ob_auto_camera
light_auto_sun = bpy.data.lights.new('AutoSun', 'SUN')
light_auto_sun.energy = 3.0
light_auto_sun.angle = 0.0523599
ob_auto_sun = bpy.data.objects.new('AutoSun', light_auto_sun)
scene.collection.objects.link(ob_auto_sun)
ob_auto_sun.rotation_euler = (0.872665, 0.174533, 0.523599)
if scene.world is None:
    world_auto = bpy.data.worlds.new('AutoWorld')
    world_auto.color = (0.3, 0.3, 0.3)
    scene.world = world_auto
bpy.context.view_layer.update()
